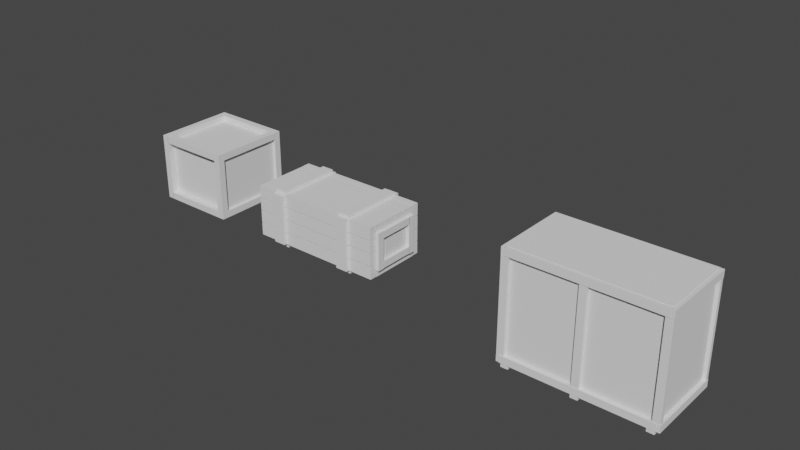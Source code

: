 # Source: Wood_crates.blend  (saved by Blender 2.80.75; exported with 4.5.12 LTS)
import bpy
from mathutils import Matrix  # noqa: F401  (used for matrix-valued properties, if any)

bpy.ops.wm.read_factory_settings(use_empty=True)
scene = bpy.context.scene
scene.name = 'Scene'

# ---- collections
col_chest_long = bpy.data.collections.new('Chest long'); scene.collection.children.link(col_chest_long)
col_chest_square = bpy.data.collections.new('Chest Square'); scene.collection.children.link(col_chest_square)
col_chest_high = bpy.data.collections.new('Chest High'); scene.collection.children.link(col_chest_high)

# ---- world
world_world = bpy.data.worlds.new('World'); scene.world = world_world
world_world.use_nodes = True; world_world.node_tree.nodes.clear()
_N = world_world.node_tree.nodes; _L = world_world.node_tree.links
n0 = _N.new('ShaderNodeOutputWorld'); n0.name = 'World Output'; n0.location = (300, 300)
n1 = _N.new('ShaderNodeBackground'); n1.name = 'Background'; n1.location = (10, 300)
n1.inputs[0].default_value = (0.05088, 0.05088, 0.05088, 1.0)
_L.new(n1.outputs[0], n0.inputs[0])
n0.is_active_output = True
world_world.color = (0.05088, 0.05088, 0.05088)
world_world.use_sun_shadow = False
world_world.sun_shadow_jitter_overblur = 0.0

# ---- meshes
me_cube_001 = bpy.data.meshes.new('Cube.001')
me_cube_001.from_pydata([(-1.0, 0.7892, 0.04975), (-1.0, 0.6092, 0.04975), (-1.0, 0.7892, 0.1498), (-1.0, 0.6092, 0.1498), (1.0, 0.7892, 0.04975), (1.0, 0.6092, 0.04975), (1.0, 0.7892, 0.1498), (1.0, 0.6092, 0.1498)], [], [(0, 1, 3, 2), (2, 3, 7, 6), (6, 7, 5, 4), (4, 5, 1, 0), (2, 6, 4, 0), (7, 3, 1, 5)])
_uv = me_cube_001.uv_layers.new(name='UVMap')
_uv.uv.foreach_set('vector', [0.1338, 0.5537, 0.1229, 0.4612, 0.1157, 0.5039, 0.1269, 0.5972, 0.1269, 0.5972, 0.1157, 0.5039, 0.9028, 0.4513, 0.8977, 0.5468, 0.8977, 0.5468, 0.9028, 0.4513, 0.8949, 0.4092, 0.89, 0.5038, 0.89, 0.5038, 0.8949, 0.4092, 0.1229, 0.4612, 0.1338, 0.5537, 0.1269, 0.5972, 0.8977, 0.5468, 0.89, 0.5038, 0.1338, 0.5537, 0.9028, 0.4513, 0.1157, 0.5039, 0.1229, 0.4612, 0.8949, 0.4092])
me_cube_001.use_remesh_preserve_volume = False
me_cube_001.use_remesh_preserve_attributes = False
me_cube_001.use_mirror_vertex_groups = False
me_cube_001.update()
me_cube_002 = bpy.data.meshes.new('Cube.002')
me_cube_002.from_pydata([(-1.0, 0.6014, 0.04975), (-1.0, 0.4214, 0.04975), (-1.0, 0.6014, 0.1498), (-1.0, 0.4214, 0.1498), (1.0, 0.6014, 0.04975), (1.0, 0.4214, 0.04975), (1.0, 0.6014, 0.1498), (1.0, 0.4214, 0.1498)], [], [(0, 1, 3, 2), (2, 3, 7, 6), (6, 7, 5, 4), (4, 5, 1, 0), (2, 6, 4, 0), (7, 3, 1, 5)])
_uv = me_cube_002.uv_layers.new(name='UVMap')
_uv.uv.foreach_set('vector', [0.1224, 0.4571, 0.1111, 0.3605, 0.1034, 0.4021, 0.1152, 0.4997, 0.1152, 0.4997, 0.1034, 0.4021, 0.9083, 0.3471, 0.903, 0.447, 0.903, 0.447, 0.9083, 0.3471, 0.9001, 0.3061, 0.8951, 0.405, 0.8951, 0.405, 0.9001, 0.3061, 0.1111, 0.3605, 0.1224, 0.4571, 0.1152, 0.4997, 0.903, 0.447, 0.8951, 0.405, 0.1224, 0.4571, 0.9083, 0.3471, 0.1034, 0.4021, 0.1111, 0.3605, 0.9001, 0.3061])
me_cube_002.use_remesh_preserve_volume = False
me_cube_002.use_remesh_preserve_attributes = False
me_cube_002.use_mirror_vertex_groups = False
me_cube_002.update()
me_cube_003 = bpy.data.meshes.new('Cube.003')
me_cube_003.from_pydata([(-1.0, 0.4135, 0.04975), (-1.0, 0.2335, 0.04975), (-1.0, 0.4135, 0.1498), (-1.0, 0.2335, 0.1498), (1.0, 0.4135, 0.04975), (1.0, 0.2335, 0.04975), (1.0, 0.4135, 0.1498), (1.0, 0.2335, 0.1498)], [], [(0, 1, 3, 2), (2, 3, 7, 6), (6, 7, 5, 4), (4, 5, 1, 0), (2, 6, 4, 0), (7, 3, 1, 5)])
_uv = me_cube_003.uv_layers.new(name='UVMap')
_uv.uv.foreach_set('vector', [0.1106, 0.3562, 0.09873, 0.2552, 0.09064, 0.2956, 0.1029, 0.3977, 0.1029, 0.3977, 0.09064, 0.2956, 0.9141, 0.2381, 0.9086, 0.3426, 0.9086, 0.3426, 0.9141, 0.2381, 0.9057, 0.1984, 0.9004, 0.3017, 0.9004, 0.3017, 0.9057, 0.1984, 0.09873, 0.2552, 0.1106, 0.3562, 0.1029, 0.3977, 0.9086, 0.3426, 0.9004, 0.3017, 0.1106, 0.3562, 0.9141, 0.2381, 0.09064, 0.2956, 0.09873, 0.2552, 0.9057, 0.1984])
me_cube_003.use_remesh_preserve_volume = False
me_cube_003.use_remesh_preserve_attributes = False
me_cube_003.use_mirror_vertex_groups = False
me_cube_003.update()
me_cube_004 = bpy.data.meshes.new('Cube.004')
me_cube_004.from_pydata([(-1.0, 0.2261, 0.04975), (-1.0, 0.04609, 0.04975), (-1.0, 0.2261, 0.1498), (-1.0, 0.04609, 0.1498), (1.0, 0.2261, 0.04975), (1.0, 0.04609, 0.04975), (1.0, 0.2261, 0.1498), (1.0, 0.04609, 0.1498)], [], [(0, 1, 3, 2), (2, 3, 7, 6), (6, 7, 5, 4), (4, 5, 1, 0), (2, 6, 4, 0), (7, 3, 1, 5)])
_uv = me_cube_004.uv_layers.new(name='UVMap')
_uv.uv.foreach_set('vector', [0.09823, 0.251, 0.08583, 0.1454, 0.07728, 0.1845, 0.09013, 0.2913, 0.09013, 0.2913, 0.07728, 0.1845, 0.9202, 0.1241, 0.9144, 0.2337, 0.9144, 0.2337, 0.9202, 0.1241, 0.9114, 0.08586, 0.9059, 0.194, 0.9059, 0.194, 0.9114, 0.08586, 0.08583, 0.1454, 0.09823, 0.251, 0.09013, 0.2913, 0.9144, 0.2337, 0.9059, 0.194, 0.09823, 0.251, 0.9202, 0.1241, 0.07728, 0.1845, 0.08583, 0.1454, 0.9114, 0.08586])
me_cube_004.use_remesh_preserve_volume = False
me_cube_004.use_remesh_preserve_attributes = False
me_cube_004.use_mirror_vertex_groups = False
me_cube_004.update()
me_cube_005 = bpy.data.meshes.new('Cube.005')
me_cube_005.from_pydata([(-1.0, 0.03555, 0.8088), (-1.0, 0.03555, 0.6288), (-1.0, -0.06445, 0.8088), (-1.0, -0.06445, 0.6288), (1.0, 0.03555, 0.8088), (1.0, 0.03555, 0.6288), (1.0, -0.06445, 0.8088), (1.0, -0.06445, 0.6288)], [], [(0, 1, 3, 2), (2, 3, 7, 6), (6, 7, 5, 4), (4, 5, 1, 0), (2, 6, 4, 0), (7, 3, 1, 5)])
_uv = me_cube_005.uv_layers.new(name='UVMap')
_uv.uv.foreach_set('vector', [0.009603, 0.4822, 0.02991, 0.3899, 0.021, 0.3243, 0.0, 0.4151, 0.0, 0.4151, 0.021, 0.3243, 0.973, 0.2581, 0.9945, 0.3472, 0.9945, 0.3472, 0.973, 0.2581, 0.9686, 0.3256, 0.9895, 0.4164, 0.9895, 0.4164, 0.9686, 0.3256, 0.02991, 0.3899, 0.009603, 0.4822, 0.0, 0.4151, 0.9945, 0.3472, 0.9895, 0.4164, 0.009603, 0.4822, 0.973, 0.2581, 0.021, 0.3243, 0.02991, 0.3899, 0.9686, 0.3256])
me_cube_005.use_remesh_preserve_volume = False
me_cube_005.use_remesh_preserve_attributes = False
me_cube_005.use_mirror_vertex_groups = False
me_cube_005.update()
me_cube_006 = bpy.data.meshes.new('Cube.006')
me_cube_006.from_pydata([(-1.0, 0.03555, 0.6175), (-1.0, 0.03555, 0.4375), (-1.0, -0.06445, 0.6175), (-1.0, -0.06445, 0.4375), (1.0, 0.03555, 0.6175), (1.0, 0.03555, 0.4375), (1.0, -0.06445, 0.6175), (1.0, -0.06445, 0.4375)], [], [(0, 1, 3, 2), (2, 3, 7, 6), (6, 7, 5, 4), (4, 5, 1, 0), (2, 6, 4, 0), (7, 3, 1, 5)])
_uv = me_cube_006.uv_layers.new(name='UVMap')
_uv.uv.foreach_set('vector', [0.03113, 0.3844, 0.04971, 0.2999, 0.04145, 0.2359, 0.02226, 0.3188, 0.02226, 0.3188, 0.04145, 0.2359, 0.9521, 0.1714, 0.9717, 0.2527, 0.9717, 0.2527, 0.9521, 0.1714, 0.9482, 0.2371, 0.9673, 0.3201, 0.9673, 0.3201, 0.9482, 0.2371, 0.04971, 0.2999, 0.03113, 0.3844, 0.02226, 0.3188, 0.9717, 0.2527, 0.9673, 0.3201, 0.03113, 0.3844, 0.9521, 0.1714, 0.04145, 0.2359, 0.04971, 0.2999, 0.9482, 0.2371])
me_cube_006.use_remesh_preserve_volume = False
me_cube_006.use_remesh_preserve_attributes = False
me_cube_006.use_mirror_vertex_groups = False
me_cube_006.update()
me_cube_007 = bpy.data.meshes.new('Cube.007')
me_cube_007.from_pydata([(-1.0, 0.03555, 0.4262), (-1.0, 0.03555, 0.2462), (-1.0, -0.06445, 0.4262), (-1.0, -0.06445, 0.2462), (1.0, 0.03555, 0.4262), (1.0, 0.03555, 0.2462), (1.0, -0.06445, 0.4262), (1.0, -0.06445, 0.2462)], [], [(0, 1, 3, 2), (2, 3, 7, 6), (6, 7, 5, 4), (4, 5, 1, 0), (2, 6, 4, 0), (7, 3, 1, 5)])
_uv = me_cube_007.uv_layers.new(name='UVMap')
_uv.uv.foreach_set('vector', [0.05082, 0.2948, 0.06789, 0.2172, 0.06021, 0.1548, 0.04261, 0.2309, 0.04261, 0.2309, 0.06021, 0.1548, 0.933, 0.09195, 0.951, 0.1665, 0.951, 0.1665, 0.933, 0.09195, 0.9294, 0.156, 0.947, 0.2321, 0.947, 0.2321, 0.9294, 0.156, 0.06789, 0.2172, 0.05082, 0.2948, 0.04261, 0.2309, 0.951, 0.1665, 0.947, 0.2321, 0.05082, 0.2948, 0.933, 0.09195, 0.06021, 0.1548, 0.06789, 0.2172, 0.9294, 0.156])
me_cube_007.use_remesh_preserve_volume = False
me_cube_007.use_remesh_preserve_attributes = False
me_cube_007.use_mirror_vertex_groups = False
me_cube_007.update()
me_cube_008 = bpy.data.meshes.new('Cube.008')
me_cube_008.from_pydata([(-1.0, 0.03555, 0.2356), (-1.0, 0.03555, 0.05563), (-1.0, -0.06445, 0.2356), (-1.0, -0.06445, 0.05563), (1.0, 0.03555, 0.2356), (1.0, 0.03555, 0.05563), (1.0, -0.06445, 0.2356), (1.0, -0.06445, 0.05563)], [], [(0, 1, 3, 2), (2, 3, 7, 6), (6, 7, 5, 4), (4, 5, 1, 0), (2, 6, 4, 0), (7, 3, 1, 5)])
_uv = me_cube_008.uv_layers.new(name='UVMap')
_uv.uv.foreach_set('vector', [0.06886, 0.2128, 0.08459, 0.1413, 0.07742, 0.0804, 0.06121, 0.1505, 0.06121, 0.1505, 0.07742, 0.0804, 0.9155, 0.01916, 0.932, 0.08774, 0.932, 0.08774, 0.9155, 0.01916, 0.9123, 0.08158, 0.9284, 0.1517, 0.9284, 0.1517, 0.9123, 0.08158, 0.08459, 0.1413, 0.06886, 0.2128, 0.06121, 0.1505, 0.932, 0.08774, 0.9284, 0.1517, 0.06886, 0.2128, 0.9155, 0.01916, 0.07742, 0.0804, 0.08459, 0.1413, 0.9123, 0.08158])
me_cube_008.use_remesh_preserve_volume = False
me_cube_008.use_remesh_preserve_attributes = False
me_cube_008.use_mirror_vertex_groups = False
me_cube_008.update()
me_cube_009 = bpy.data.meshes.new('Cube.009')
me_cube_009.from_pydata([(-1.0, 0.7892, 0.7059), (-1.0, 0.6092, 0.7059), (-1.0, 0.7892, 0.8059), (-1.0, 0.6092, 0.8059), (1.0, 0.7892, 0.7059), (1.0, 0.6092, 0.7059), (1.0, 0.7892, 0.8059), (1.0, 0.6092, 0.8059)], [], [(0, 1, 3, 2), (2, 3, 7, 6), (6, 7, 5, 4), (4, 5, 1, 0), (2, 6, 4, 0), (7, 3, 1, 5)])
_uv = me_cube_009.uv_layers.new(name='UVMap')
_uv.uv.foreach_set('vector', [0.08314, 0.8732, 0.06951, 0.775, 0.05999, 0.8309, 0.07414, 0.9299, 0.07414, 0.9299, 0.05999, 0.8309, 0.9634, 0.7749, 0.9561, 0.8766, 0.9561, 0.8766, 0.9634, 0.7749, 0.953, 0.7195, 0.9461, 0.8203, 0.9461, 0.8203, 0.953, 0.7195, 0.06951, 0.775, 0.08314, 0.8732, 0.07414, 0.9299, 0.9561, 0.8766, 0.9461, 0.8203, 0.08314, 0.8732, 0.9634, 0.7749, 0.05999, 0.8309, 0.06951, 0.775, 0.953, 0.7195])
me_cube_009.use_remesh_preserve_volume = False
me_cube_009.use_remesh_preserve_attributes = False
me_cube_009.use_mirror_vertex_groups = False
me_cube_009.update()
me_cube_010 = bpy.data.meshes.new('Cube.010')
me_cube_010.from_pydata([(-1.0, 0.6014, 0.7059), (-1.0, 0.4214, 0.7059), (-1.0, 0.6014, 0.8059), (-1.0, 0.4214, 0.8059), (1.0, 0.6014, 0.7059), (1.0, 0.4214, 0.7059), (1.0, 0.6014, 0.8059), (1.0, 0.4214, 0.8059)], [], [(0, 1, 3, 2), (2, 3, 7, 6), (6, 7, 5, 4), (4, 5, 1, 0), (2, 6, 4, 0), (7, 3, 1, 5)])
_uv = me_cube_010.uv_layers.new(name='UVMap')
_uv.uv.foreach_set('vector', [0.0689, 0.7706, 0.05459, 0.6674, 0.04448, 0.7223, 0.05936, 0.8265, 0.05936, 0.8265, 0.04448, 0.7223, 0.9713, 0.6633, 0.9637, 0.7703, 0.9637, 0.7703, 0.9713, 0.6633, 0.9605, 0.609, 0.9533, 0.715, 0.9533, 0.715, 0.9605, 0.609, 0.05459, 0.6674, 0.0689, 0.7706, 0.05936, 0.8265, 0.9637, 0.7703, 0.9533, 0.715, 0.0689, 0.7706, 0.9713, 0.6633, 0.04448, 0.7223, 0.05459, 0.6674, 0.9605, 0.609])
me_cube_010.use_remesh_preserve_volume = False
me_cube_010.use_remesh_preserve_attributes = False
me_cube_010.use_mirror_vertex_groups = False
me_cube_010.update()
me_cube_011 = bpy.data.meshes.new('Cube.011')
me_cube_011.from_pydata([(-1.0, 0.4135, 0.7059), (-1.0, 0.2335, 0.7059), (-1.0, 0.4135, 0.8059), (-1.0, 0.2335, 0.8059), (1.0, 0.4135, 0.7059), (1.0, 0.2335, 0.7059), (1.0, 0.4135, 0.8059), (1.0, 0.2335, 0.8059)], [], [(0, 1, 3, 2), (2, 3, 7, 6), (6, 7, 5, 4), (4, 5, 1, 0), (2, 6, 4, 0), (7, 3, 1, 5)])
_uv = me_cube_011.uv_layers.new(name='UVMap')
_uv.uv.foreach_set('vector', [0.05394, 0.6628, 0.03888, 0.5542, 0.02814, 0.6079, 0.04381, 0.7176, 0.04381, 0.7176, 0.02814, 0.6079, 0.9798, 0.5457, 0.9717, 0.6585, 0.9717, 0.6585, 0.9798, 0.5457, 0.9685, 0.4927, 0.9609, 0.6043, 0.9609, 0.6043, 0.9685, 0.4927, 0.03888, 0.5542, 0.05394, 0.6628, 0.04381, 0.7176, 0.9717, 0.6585, 0.9609, 0.6043, 0.05394, 0.6628, 0.9798, 0.5457, 0.02814, 0.6079, 0.03888, 0.5542, 0.9685, 0.4927])
me_cube_011.use_remesh_preserve_volume = False
me_cube_011.use_remesh_preserve_attributes = False
me_cube_011.use_mirror_vertex_groups = False
me_cube_011.update()
me_cube_012 = bpy.data.meshes.new('Cube.012')
me_cube_012.from_pydata([(-1.0, 0.2261, 0.7059), (-1.0, 0.04609, 0.7059), (-1.0, 0.2261, 0.8059), (-1.0, 0.04609, 0.8059), (1.0, 0.2261, 0.7059), (1.0, 0.04609, 0.7059), (1.0, 0.2261, 0.8059), (1.0, 0.04609, 0.8059)], [], [(0, 1, 3, 2), (2, 3, 7, 6), (6, 7, 5, 4), (4, 5, 1, 0), (2, 6, 4, 0), (7, 3, 1, 5)])
_uv = me_cube_012.uv_layers.new(name='UVMap')
_uv.uv.foreach_set('vector', [0.03825, 0.5496, 0.02239, 0.4353, 0.01095, 0.4876, 0.02748, 0.6033, 0.02748, 0.6033, 0.01095, 0.4876, 0.9886, 0.4219, 0.9801, 0.541, 0.9801, 0.541, 0.9886, 0.4219, 0.9768, 0.3705, 0.9688, 0.4881, 0.9688, 0.4881, 0.9768, 0.3705, 0.02239, 0.4353, 0.03825, 0.5496, 0.02748, 0.6033, 0.9801, 0.541, 0.9688, 0.4881, 0.03825, 0.5496, 0.9886, 0.4219, 0.01095, 0.4876, 0.02239, 0.4353, 0.9768, 0.3705])
me_cube_012.use_remesh_preserve_volume = False
me_cube_012.use_remesh_preserve_attributes = False
me_cube_012.use_mirror_vertex_groups = False
me_cube_012.update()
me_cube_013 = bpy.data.meshes.new('Cube.013')
me_cube_013.from_pydata([(-1.0, 0.8928, 0.8088), (-1.0, 0.8928, 0.6288), (-1.0, 0.7928, 0.8088), (-1.0, 0.7928, 0.6288), (1.0, 0.8928, 0.8088), (1.0, 0.8928, 0.6288), (1.0, 0.7928, 0.8088), (1.0, 0.7928, 0.6288)], [], [(0, 1, 3, 2), (2, 3, 7, 6), (6, 7, 5, 4), (4, 5, 1, 0), (2, 6, 4, 0), (7, 3, 1, 5)])
_uv = me_cube_013.uv_layers.new(name='UVMap')
_uv.uv.foreach_set('vector', [0.08172, 0.9866, 0.09716, 0.8853, 0.09006, 0.833, 0.07414, 0.9336, 0.07414, 0.9336, 0.09006, 0.833, 0.9386, 0.7805, 0.9562, 0.8803, 0.9562, 0.8803, 0.9386, 0.7805, 0.935, 0.8341, 0.9523, 0.9346, 0.9523, 0.9346, 0.935, 0.8341, 0.09716, 0.8853, 0.08172, 0.9866, 0.07414, 0.9336, 0.9562, 0.8803, 0.9523, 0.9346, 0.08172, 0.9866, 0.9386, 0.7805, 0.09006, 0.833, 0.09716, 0.8853, 0.935, 0.8341])
me_cube_013.use_remesh_preserve_volume = False
me_cube_013.use_remesh_preserve_attributes = False
me_cube_013.use_mirror_vertex_groups = False
me_cube_013.update()
me_cube_014 = bpy.data.meshes.new('Cube.014')
me_cube_014.from_pydata([(-1.0, 0.8928, 0.6175), (-1.0, 0.8928, 0.4375), (-1.0, 0.7928, 0.6175), (-1.0, 0.7928, 0.4375), (1.0, 0.8928, 0.6175), (1.0, 0.8928, 0.4375), (1.0, 0.7928, 0.6175), (1.0, 0.7928, 0.4375)], [], [(0, 1, 3, 2), (2, 3, 7, 6), (6, 7, 5, 4), (4, 5, 1, 0), (2, 6, 4, 0), (7, 3, 1, 5)])
_uv = me_cube_014.uv_layers.new(name='UVMap')
_uv.uv.foreach_set('vector', [0.09809, 0.8792, 0.1124, 0.7856, 0.1057, 0.7342, 0.09102, 0.827, 0.09102, 0.827, 0.1057, 0.7342, 0.9212, 0.6825, 0.9375, 0.7745, 0.9375, 0.7745, 0.9212, 0.6825, 0.918, 0.7352, 0.934, 0.828, 0.934, 0.828, 0.918, 0.7352, 0.1124, 0.7856, 0.09809, 0.8792, 0.09102, 0.827, 0.9375, 0.7745, 0.934, 0.828, 0.09809, 0.8792, 0.9212, 0.6825, 0.1057, 0.7342, 0.1124, 0.7856, 0.918, 0.7352])
me_cube_014.use_remesh_preserve_volume = False
me_cube_014.use_remesh_preserve_attributes = False
me_cube_014.use_mirror_vertex_groups = False
me_cube_014.update()
me_cube_015 = bpy.data.meshes.new('Cube.015')
me_cube_015.from_pydata([(-1.0, 0.8928, 0.4262), (-1.0, 0.8928, 0.2462), (-1.0, 0.7928, 0.4262), (-1.0, 0.7928, 0.2462), (1.0, 0.8928, 0.4262), (1.0, 0.8928, 0.2462), (1.0, 0.7928, 0.4262), (1.0, 0.7928, 0.2462)], [], [(0, 1, 3, 2), (2, 3, 7, 6), (6, 7, 5, 4), (4, 5, 1, 0), (2, 6, 4, 0), (7, 3, 1, 5)])
_uv = me_cube_015.uv_layers.new(name='UVMap')
_uv.uv.foreach_set('vector', [0.1132, 0.78, 0.1264, 0.6933, 0.1202, 0.6427, 0.1066, 0.7286, 0.1066, 0.7286, 0.1202, 0.6427, 0.9052, 0.5919, 0.9203, 0.6769, 0.9203, 0.6769, 0.9052, 0.5919, 0.9023, 0.6437, 0.9171, 0.7296, 0.9171, 0.7296, 0.9023, 0.6437, 0.1264, 0.6933, 0.1132, 0.78, 0.1066, 0.7286, 0.9203, 0.6769, 0.9171, 0.7296, 0.1132, 0.78, 0.9052, 0.5919, 0.1202, 0.6427, 0.1264, 0.6933, 0.9023, 0.6437])
me_cube_015.use_remesh_preserve_volume = False
me_cube_015.use_remesh_preserve_attributes = False
me_cube_015.use_mirror_vertex_groups = False
me_cube_015.update()
me_cube_016 = bpy.data.meshes.new('Cube.016')
me_cube_016.from_pydata([(-1.0, 0.8928, 0.2356), (-1.0, 0.8928, 0.05563), (-1.0, 0.7928, 0.2356), (-1.0, 0.7928, 0.05563), (1.0, 0.8928, 0.2356), (1.0, 0.8928, 0.05563), (1.0, 0.7928, 0.2356), (1.0, 0.7928, 0.05563)], [], [(0, 1, 3, 2), (2, 3, 7, 6), (6, 7, 5, 4), (4, 5, 1, 0), (2, 6, 4, 0), (7, 3, 1, 5)])
_uv = me_cube_016.uv_layers.new(name='UVMap')
_uv.uv.foreach_set('vector', [0.1272, 0.6884, 0.1395, 0.6078, 0.1336, 0.558, 0.121, 0.6378, 0.121, 0.6378, 0.1336, 0.558, 0.8904, 0.5081, 0.9043, 0.587, 0.9043, 0.587, 0.8904, 0.5081, 0.8878, 0.559, 0.9015, 0.6388, 0.9015, 0.6388, 0.8878, 0.559, 0.1395, 0.6078, 0.1272, 0.6884, 0.121, 0.6378, 0.9043, 0.587, 0.9015, 0.6388, 0.1272, 0.6884, 0.8904, 0.5081, 0.1336, 0.558, 0.1395, 0.6078, 0.8878, 0.559])
me_cube_016.use_remesh_preserve_volume = False
me_cube_016.use_remesh_preserve_attributes = False
me_cube_016.use_mirror_vertex_groups = False
me_cube_016.update()
me_cube_017 = bpy.data.meshes.new('Cube.017')
me_cube_017.from_pydata([(0.902, 0.0424, 0.1571), (0.902, 0.2224, 0.1571), (1.002, 0.0424, 0.1571), (1.002, 0.2224, 0.1571), (0.902, 0.0424, 0.7071), (0.902, 0.2224, 0.7071), (1.002, 0.0424, 0.7071), (1.002, 0.2224, 0.7071)], [], [(0, 1, 3, 2), (2, 3, 7, 6), (6, 7, 5, 4), (4, 5, 1, 0), (2, 6, 4, 0), (7, 3, 1, 5)])
_uv = me_cube_017.uv_layers.new(name='UVMap')
_uv.uv.foreach_set('vector', [0.8791, 0.1277, 0.8742, 0.2373, 0.916, 0.2344, 0.9219, 0.1247, 0.9219, 0.1247, 0.916, 0.2344, 0.97, 0.4863, 0.9781, 0.3686, 0.9781, 0.3686, 0.97, 0.4863, 0.9229, 0.4894, 0.9297, 0.3719, 0.9297, 0.3719, 0.9229, 0.4894, 0.8742, 0.2373, 0.8791, 0.1277, 0.9219, 0.1247, 0.9781, 0.3686, 0.9297, 0.3719, 0.8791, 0.1277, 0.97, 0.4863, 0.916, 0.2344, 0.8742, 0.2373, 0.9229, 0.4894])
me_cube_017.use_remesh_preserve_volume = False
me_cube_017.use_remesh_preserve_attributes = False
me_cube_017.use_mirror_vertex_groups = False
me_cube_017.update()
me_cube_018 = bpy.data.meshes.new('Cube.018')
me_cube_018.from_pydata([(0.902, 0.2338, 0.1571), (0.902, 0.4138, 0.1571), (1.002, 0.2338, 0.1571), (1.002, 0.4138, 0.1571), (0.902, 0.2338, 0.7071), (0.902, 0.4138, 0.7071), (1.002, 0.2338, 0.7071), (1.002, 0.4138, 0.7071)], [], [(0, 1, 3, 2), (2, 3, 7, 6), (6, 7, 5, 4), (4, 5, 1, 0), (2, 6, 4, 0), (7, 3, 1, 5)])
_uv = me_cube_018.uv_layers.new(name='UVMap')
_uv.uv.foreach_set('vector', [0.8739, 0.2441, 0.8692, 0.3486, 0.91, 0.3459, 0.9156, 0.2412, 0.9156, 0.2412, 0.91, 0.3459, 0.9619, 0.6051, 0.9695, 0.4935, 0.9695, 0.4935, 0.9619, 0.6051, 0.916, 0.608, 0.9224, 0.4967, 0.9224, 0.4967, 0.916, 0.608, 0.8692, 0.3486, 0.8739, 0.2441, 0.9156, 0.2412, 0.9695, 0.4935, 0.9224, 0.4967, 0.8739, 0.2441, 0.9619, 0.6051, 0.91, 0.3459, 0.8692, 0.3486, 0.916, 0.608])
me_cube_018.use_remesh_preserve_volume = False
me_cube_018.use_remesh_preserve_attributes = False
me_cube_018.use_mirror_vertex_groups = False
me_cube_018.update()
me_cube_019 = bpy.data.meshes.new('Cube.019')
me_cube_019.from_pydata([(0.902, 0.4185, 0.1571), (0.902, 0.5985, 0.1571), (1.002, 0.4185, 0.1571), (1.002, 0.5985, 0.1571), (0.902, 0.4185, 0.7071), (0.902, 0.5985, 0.7071), (1.002, 0.4185, 0.7071), (1.002, 0.5985, 0.7071)], [], [(0, 1, 3, 2), (2, 3, 7, 6), (6, 7, 5, 4), (4, 5, 1, 0), (2, 6, 4, 0), (7, 3, 1, 5)])
_uv = me_cube_019.uv_layers.new(name='UVMap')
_uv.uv.foreach_set('vector', [0.8691, 0.3513, 0.8646, 0.4512, 0.9045, 0.4486, 0.9098, 0.3485, 0.9098, 0.3485, 0.9045, 0.4486, 0.9544, 0.7139, 0.9617, 0.6079, 0.9617, 0.6079, 0.9544, 0.7139, 0.9096, 0.7168, 0.9158, 0.6109, 0.9158, 0.6109, 0.9096, 0.7168, 0.8646, 0.4512, 0.8691, 0.3513, 0.9098, 0.3485, 0.9617, 0.6079, 0.9158, 0.6109, 0.8691, 0.3513, 0.9544, 0.7139, 0.9045, 0.4486, 0.8646, 0.4512, 0.9096, 0.7168])
me_cube_019.use_remesh_preserve_volume = False
me_cube_019.use_remesh_preserve_attributes = False
me_cube_019.use_mirror_vertex_groups = False
me_cube_019.update()
me_cube_020 = bpy.data.meshes.new('Cube.020')
me_cube_020.from_pydata([(0.902, 0.6091, 0.1571), (0.902, 0.7891, 0.1571), (1.002, 0.6091, 0.1571), (1.002, 0.7891, 0.1571), (0.902, 0.6091, 0.7071), (0.902, 0.7891, 0.7071), (1.002, 0.6091, 0.7071), (1.002, 0.7891, 0.7071)], [], [(0, 1, 3, 2), (2, 3, 7, 6), (6, 7, 5, 4), (4, 5, 1, 0), (2, 6, 4, 0), (7, 3, 1, 5)])
_uv = me_cube_020.uv_layers.new(name='UVMap')
_uv.uv.foreach_set('vector', [0.8643, 0.457, 0.86, 0.5525, 0.899, 0.55, 0.9041, 0.4543, 0.9041, 0.4543, 0.899, 0.55, 0.9471, 0.8208, 0.954, 0.72, 0.954, 0.72, 0.9471, 0.8208, 0.9034, 0.8235, 0.9093, 0.7229, 0.9093, 0.7229, 0.9034, 0.8235, 0.86, 0.5525, 0.8643, 0.457, 0.9041, 0.4543, 0.954, 0.72, 0.9093, 0.7229, 0.8643, 0.457, 0.9471, 0.8208, 0.899, 0.55, 0.86, 0.5525, 0.9034, 0.8235])
me_cube_020.use_remesh_preserve_volume = False
me_cube_020.use_remesh_preserve_attributes = False
me_cube_020.use_mirror_vertex_groups = False
me_cube_020.update()
me_cube_021 = bpy.data.meshes.new('Cube.021')
me_cube_021.from_pydata([(-1.001, 0.0424, 0.1571), (-1.001, 0.2224, 0.1571), (-0.9007, 0.0424, 0.1571), (-0.9007, 0.2224, 0.1571), (-1.001, 0.0424, 0.7071), (-1.001, 0.2224, 0.7071), (-0.9007, 0.0424, 0.7071), (-0.9007, 0.2224, 0.7071)], [], [(0, 1, 3, 2), (2, 3, 7, 6), (6, 7, 5, 4), (4, 5, 1, 0), (2, 6, 4, 0), (7, 3, 1, 5)])
_uv = me_cube_021.uv_layers.new(name='UVMap')
_uv.uv.foreach_set('vector', [0.07607, 0.1852, 0.08897, 0.2922, 0.1298, 0.2894, 0.1178, 0.1822, 0.1178, 0.1822, 0.1298, 0.2894, 0.08344, 0.545, 0.06871, 0.4303, 0.06871, 0.4303, 0.08344, 0.545, 0.03748, 0.548, 0.02158, 0.4335, 0.02158, 0.4335, 0.03748, 0.548, 0.08897, 0.2922, 0.07607, 0.1852, 0.1178, 0.1822, 0.06871, 0.4303, 0.02158, 0.4335, 0.07607, 0.1852, 0.08344, 0.545, 0.1298, 0.2894, 0.08897, 0.2922, 0.03748, 0.548])
me_cube_021.use_remesh_preserve_volume = False
me_cube_021.use_remesh_preserve_attributes = False
me_cube_021.use_mirror_vertex_groups = False
me_cube_021.update()
me_cube_022 = bpy.data.meshes.new('Cube.022')
me_cube_022.from_pydata([(-1.001, 0.2338, 0.1571), (-1.001, 0.4138, 0.1571), (-0.9007, 0.2338, 0.1571), (-0.9007, 0.4138, 0.1571), (-1.001, 0.2338, 0.7071), (-1.001, 0.4138, 0.7071), (-0.9007, 0.2338, 0.7071), (-0.9007, 0.4138, 0.7071)], [], [(0, 1, 3, 2), (2, 3, 7, 6), (6, 7, 5, 4), (4, 5, 1, 0), (2, 6, 4, 0), (7, 3, 1, 5)])
_uv = me_cube_022.uv_layers.new(name='UVMap')
_uv.uv.foreach_set('vector', [0.08977, 0.2989, 0.1021, 0.401, 0.142, 0.3983, 0.1305, 0.296, 0.1305, 0.296, 0.142, 0.3983, 0.09832, 0.6608, 0.08435, 0.5521, 0.08435, 0.5521, 0.09832, 0.6608, 0.05353, 0.6636, 0.03846, 0.5551, 0.03846, 0.5551, 0.05353, 0.6636, 0.1021, 0.401, 0.08977, 0.2989, 0.1305, 0.296, 0.08435, 0.5521, 0.03846, 0.5551, 0.08977, 0.2989, 0.09832, 0.6608, 0.142, 0.3983, 0.1021, 0.401, 0.05353, 0.6636])
me_cube_022.use_remesh_preserve_volume = False
me_cube_022.use_remesh_preserve_attributes = False
me_cube_022.use_mirror_vertex_groups = False
me_cube_022.update()
me_cube_023 = bpy.data.meshes.new('Cube.023')
me_cube_023.from_pydata([(-1.001, 0.4185, 0.1571), (-1.001, 0.5985, 0.1571), (-0.9007, 0.4185, 0.1571), (-0.9007, 0.5985, 0.1571), (-1.001, 0.4185, 0.7071), (-1.001, 0.5985, 0.7071), (-0.9007, 0.4185, 0.7071), (-0.9007, 0.5985, 0.7071)], [], [(0, 1, 3, 2), (2, 3, 7, 6), (6, 7, 5, 4), (4, 5, 1, 0), (2, 6, 4, 0), (7, 3, 1, 5)])
_uv = me_cube_023.uv_layers.new(name='UVMap')
_uv.uv.foreach_set('vector', [0.1024, 0.4036, 0.1142, 0.5014, 0.1532, 0.4988, 0.1423, 0.4009, 0.1423, 0.4009, 0.1532, 0.4988, 0.112, 0.7669, 0.09867, 0.6635, 0.09867, 0.6635, 0.112, 0.7669, 0.06826, 0.7697, 0.05392, 0.6664, 0.05392, 0.6664, 0.06826, 0.7697, 0.1142, 0.5014, 0.1024, 0.4036, 0.1423, 0.4009, 0.09867, 0.6635, 0.05392, 0.6664, 0.1024, 0.4036, 0.112, 0.7669, 0.1532, 0.4988, 0.1142, 0.5014, 0.06826, 0.7697])
me_cube_023.use_remesh_preserve_volume = False
me_cube_023.use_remesh_preserve_attributes = False
me_cube_023.use_mirror_vertex_groups = False
me_cube_023.update()
me_cube_024 = bpy.data.meshes.new('Cube.024')
me_cube_024.from_pydata([(-1.001, 0.6091, 0.1571), (-1.001, 0.7891, 0.1571), (-0.9007, 0.6091, 0.1571), (-0.9007, 0.7891, 0.1571), (-1.001, 0.6091, 0.7071), (-1.001, 0.7891, 0.7071), (-0.9007, 0.6091, 0.7071), (-0.9007, 0.7891, 0.7071)], [], [(0, 1, 3, 2), (2, 3, 7, 6), (6, 7, 5, 4), (4, 5, 1, 0), (2, 6, 4, 0), (7, 3, 1, 5)])
_uv = me_cube_024.uv_layers.new(name='UVMap')
_uv.uv.foreach_set('vector', [0.1148, 0.507, 0.1261, 0.6005, 0.1643, 0.598, 0.1538, 0.5044, 0.1538, 0.5044, 0.1643, 0.598, 0.1254, 0.8712, 0.1127, 0.7729, 0.1127, 0.7729, 0.1254, 0.8712, 0.08272, 0.8738, 0.06908, 0.7756, 0.06908, 0.7756, 0.08272, 0.8738, 0.1261, 0.6005, 0.1148, 0.507, 0.1538, 0.5044, 0.1127, 0.7729, 0.06908, 0.7756, 0.1148, 0.507, 0.1254, 0.8712, 0.1643, 0.598, 0.1261, 0.6005, 0.08272, 0.8738])
me_cube_024.use_remesh_preserve_volume = False
me_cube_024.use_remesh_preserve_attributes = False
me_cube_024.use_mirror_vertex_groups = False
me_cube_024.update()
me_cube_025 = bpy.data.meshes.new('Cube.025')
me_cube_025.from_pydata([(-1.047, 0.04165, 0.1508), (-1.047, 0.1417, 0.1508), (-0.9967, 0.04165, 0.1508), (-0.9967, 0.1417, 0.1508), (-1.047, 0.04165, 0.7008), (-1.047, 0.1417, 0.7008), (-0.9967, 0.04165, 0.7008), (-0.9967, 0.1417, 0.7008)], [], [(0, 1, 3, 2), (2, 3, 7, 6), (6, 7, 5, 4), (4, 5, 1, 0), (2, 6, 4, 0), (7, 3, 1, 5)])
_uv = me_cube_025.uv_layers.new(name='UVMap')
_uv.uv.foreach_set('vector', [0.05743, 0.1836, 0.06489, 0.2436, 0.08546, 0.2421, 0.07826, 0.1821, 0.07826, 0.1821, 0.08546, 0.2421, 0.03301, 0.494, 0.02412, 0.4297, 0.02412, 0.4297, 0.03301, 0.494, 0.009823, 0.4956, 0.0006157, 0.4313, 0.0006157, 0.4313, 0.009823, 0.4956, 0.06489, 0.2436, 0.05743, 0.1836, 0.07826, 0.1821, 0.02412, 0.4297, 0.0006157, 0.4313, 0.05743, 0.1836, 0.03301, 0.494, 0.08546, 0.2421, 0.06489, 0.2436, 0.009823, 0.4956])
me_cube_025.use_remesh_preserve_volume = False
me_cube_025.use_remesh_preserve_attributes = False
me_cube_025.use_mirror_vertex_groups = False
me_cube_025.update()
me_cube_026 = bpy.data.meshes.new('Cube.026')
me_cube_026.from_pydata([(-1.047, 0.6646, 0.1576), (-1.047, 0.6646, 0.2576), (-0.9967, 0.6646, 0.1576), (-0.9967, 0.6646, 0.2576), (-1.047, 0.1446, 0.1576), (-1.047, 0.1446, 0.2576), (-0.9967, 0.1446, 0.1576), (-0.9967, 0.1446, 0.2576)], [], [(0, 1, 3, 2), (2, 3, 7, 6), (6, 7, 5, 4), (4, 5, 1, 0), (2, 6, 4, 0), (7, 3, 1, 5)])
_uv = me_cube_026.uv_layers.new(name='UVMap')
_uv.uv.foreach_set('vector', [0.1005, 0.5377, 0.09274, 0.5824, 0.1125, 0.5811, 0.1199, 0.5364, 0.1199, 0.5364, 0.1125, 0.5811, 0.07645, 0.2883, 0.0851, 0.2467, 0.0851, 0.2467, 0.07645, 0.2883, 0.05543, 0.2897, 0.06451, 0.2481, 0.06451, 0.2481, 0.05543, 0.2897, 0.09274, 0.5824, 0.1005, 0.5377, 0.1199, 0.5364, 0.0851, 0.2467, 0.06451, 0.2481, 0.1005, 0.5377, 0.07645, 0.2883, 0.1125, 0.5811, 0.09274, 0.5824, 0.05543, 0.2897])
me_cube_026.use_remesh_preserve_volume = False
me_cube_026.use_remesh_preserve_attributes = False
me_cube_026.use_mirror_vertex_groups = False
me_cube_026.update()
me_cube_027 = bpy.data.meshes.new('Cube.027')
me_cube_027.from_pydata([(-1.047, 0.6592, 0.1488), (-1.047, 0.7592, 0.1488), (-0.9967, 0.6592, 0.1488), (-0.9967, 0.7592, 0.1488), (-1.047, 0.6592, 0.6988), (-1.047, 0.7592, 0.6988), (-0.9967, 0.6592, 0.6988), (-0.9967, 0.7592, 0.6988)], [], [(0, 1, 3, 2), (2, 3, 7, 6), (6, 7, 5, 4), (4, 5, 1, 0), (2, 6, 4, 0), (7, 3, 1, 5)])
_uv = me_cube_027.uv_layers.new(name='UVMap')
_uv.uv.foreach_set('vector', [0.1009, 0.531, 0.1073, 0.5827, 0.1264, 0.5814, 0.1202, 0.5297, 0.1202, 0.5297, 0.1264, 0.5814, 0.08296, 0.8532, 0.07545, 0.7988, 0.07545, 0.7988, 0.08296, 0.8532, 0.06161, 0.8545, 0.05383, 0.8001, 0.05383, 0.8001, 0.06161, 0.8545, 0.1073, 0.5827, 0.1009, 0.531, 0.1202, 0.5297, 0.07545, 0.7988, 0.05383, 0.8001, 0.1009, 0.531, 0.08296, 0.8532, 0.1264, 0.5814, 0.1073, 0.5827, 0.06161, 0.8545])
me_cube_027.use_remesh_preserve_volume = False
me_cube_027.use_remesh_preserve_attributes = False
me_cube_027.use_mirror_vertex_groups = False
me_cube_027.update()
me_cube_028 = bpy.data.meshes.new('Cube.028')
me_cube_028.from_pydata([(-1.047, 0.6646, 0.5957), (-1.047, 0.6646, 0.6957), (-0.9967, 0.6646, 0.5957), (-0.9967, 0.6646, 0.6957), (-1.047, 0.1446, 0.5957), (-1.047, 0.1446, 0.6957), (-0.9967, 0.1446, 0.5957), (-0.9967, 0.1446, 0.6957)], [], [(0, 1, 3, 2), (2, 3, 7, 6), (6, 7, 5, 4), (4, 5, 1, 0), (2, 6, 4, 0), (7, 3, 1, 5)])
_uv = me_cube_028.uv_layers.new(name='UVMap')
_uv.uv.foreach_set('vector', [0.06389, 0.7479, 0.05455, 0.8014, 0.07614, 0.8001, 0.08503, 0.7465, 0.08503, 0.7465, 0.07614, 0.8001, 0.03381, 0.4933, 0.04429, 0.4429, 0.04429, 0.4429, 0.03381, 0.4933, 0.01067, 0.4948, 0.02167, 0.4444, 0.02167, 0.4444, 0.01067, 0.4948, 0.05455, 0.8014, 0.06389, 0.7479, 0.08503, 0.7465, 0.04429, 0.4429, 0.02167, 0.4444, 0.06389, 0.7479, 0.03381, 0.4933, 0.07614, 0.8001, 0.05455, 0.8014, 0.01067, 0.4948])
me_cube_028.use_remesh_preserve_volume = False
me_cube_028.use_remesh_preserve_attributes = False
me_cube_028.use_mirror_vertex_groups = False
me_cube_028.update()
me_cube_029 = bpy.data.meshes.new('Cube.029')
me_cube_029.from_pydata([(0.9987, 0.04165, 0.1508), (0.9987, 0.1417, 0.1508), (1.049, 0.04165, 0.1508), (1.049, 0.1417, 0.1508), (0.9987, 0.04165, 0.7008), (0.9987, 0.1417, 0.7008), (1.049, 0.04165, 0.7008), (1.049, 0.1417, 0.7008)], [], [(0, 1, 3, 2), (2, 3, 7, 6), (6, 7, 5, 4), (4, 5, 1, 0), (2, 6, 4, 0), (7, 3, 1, 5)])
_uv = me_cube_029.uv_layers.new(name='UVMap')
_uv.uv.foreach_set('vector', [0.9199, 0.1218, 0.9166, 0.1834, 0.9377, 0.1819, 0.9412, 0.1203, 0.9412, 0.1203, 0.9377, 0.1819, 0.9952, 0.4295, 1.0, 0.3634, 1.0, 0.3634, 0.9952, 0.4295, 0.9713, 0.4311, 0.9758, 0.3651, 0.9758, 0.3651, 0.9713, 0.4311, 0.9166, 0.1834, 0.9199, 0.1218, 0.9412, 0.1203, 1.0, 0.3634, 0.9758, 0.3651, 0.9199, 0.1218, 0.9952, 0.4295, 0.9377, 0.1819, 0.9166, 0.1834, 0.9713, 0.4311])
me_cube_029.use_remesh_preserve_volume = False
me_cube_029.use_remesh_preserve_attributes = False
me_cube_029.use_mirror_vertex_groups = False
me_cube_029.update()
me_cube_030 = bpy.data.meshes.new('Cube.030')
me_cube_030.from_pydata([(0.9987, 0.6646, 0.1576), (0.9987, 0.6646, 0.2576), (1.049, 0.6646, 0.1576), (1.049, 0.6646, 0.2576), (0.9987, 0.1446, 0.1576), (0.9987, 0.1446, 0.2576), (1.049, 0.1446, 0.1576), (1.049, 0.1446, 0.2576)], [], [(0, 1, 3, 2), (2, 3, 7, 6), (6, 7, 5, 4), (4, 5, 1, 0), (2, 6, 4, 0), (7, 3, 1, 5)])
_uv = me_cube_030.uv_layers.new(name='UVMap')
_uv.uv.foreach_set('vector', [0.9013, 0.4846, 0.9094, 0.5288, 0.9296, 0.5275, 0.9211, 0.4833, 0.9211, 0.4833, 0.9296, 0.5275, 0.9477, 0.2273, 0.9382, 0.1864, 0.9382, 0.1864, 0.9477, 0.2273, 0.9261, 0.2288, 0.9171, 0.1879, 0.9171, 0.1879, 0.9261, 0.2288, 0.9094, 0.5288, 0.9013, 0.4846, 0.9211, 0.4833, 0.9382, 0.1864, 0.9171, 0.1879, 0.9013, 0.4846, 0.9477, 0.2273, 0.9296, 0.5275, 0.9094, 0.5288, 0.9261, 0.2288])
me_cube_030.use_remesh_preserve_volume = False
me_cube_030.use_remesh_preserve_attributes = False
me_cube_030.use_mirror_vertex_groups = False
me_cube_030.update()
me_cube_031 = bpy.data.meshes.new('Cube.031')
me_cube_031.from_pydata([(0.9987, 0.6592, 0.1488), (0.9987, 0.7592, 0.1488), (1.049, 0.6592, 0.1488), (1.049, 0.7592, 0.1488), (0.9987, 0.6592, 0.6988), (0.9987, 0.7592, 0.6988), (1.049, 0.6592, 0.6988), (1.049, 0.7592, 0.6988)], [], [(0, 1, 3, 2), (2, 3, 7, 6), (6, 7, 5, 4), (4, 5, 1, 0), (2, 6, 4, 0), (7, 3, 1, 5)])
_uv = me_cube_031.uv_layers.new(name='UVMap')
_uv.uv.foreach_set('vector', [0.9007, 0.4779, 0.8979, 0.5308, 0.9175, 0.5295, 0.9205, 0.4766, 0.9205, 0.4766, 0.9175, 0.5295, 0.9679, 0.7986, 0.9719, 0.7428, 0.9719, 0.7428, 0.9679, 0.7986, 0.9459, 0.8, 0.9497, 0.7442, 0.9497, 0.7442, 0.9459, 0.8, 0.8979, 0.5308, 0.9007, 0.4779, 0.9205, 0.4766, 0.9719, 0.7428, 0.9497, 0.7442, 0.9007, 0.4779, 0.9679, 0.7986, 0.9175, 0.5295, 0.8979, 0.5308, 0.9459, 0.8])
me_cube_031.use_remesh_preserve_volume = False
me_cube_031.use_remesh_preserve_attributes = False
me_cube_031.use_mirror_vertex_groups = False
me_cube_031.update()
me_cube_032 = bpy.data.meshes.new('Cube.032')
me_cube_032.from_pydata([(0.9987, 0.6646, 0.5957), (0.9987, 0.6646, 0.6957), (1.049, 0.6646, 0.5957), (1.049, 0.6646, 0.6957), (0.9987, 0.1446, 0.5957), (0.9987, 0.1446, 0.6957), (1.049, 0.1446, 0.5957), (1.049, 0.1446, 0.6957)], [], [(0, 1, 3, 2), (2, 3, 7, 6), (6, 7, 5, 4), (4, 5, 1, 0), (2, 6, 4, 0), (7, 3, 1, 5)])
_uv = me_cube_032.uv_layers.new(name='UVMap')
_uv.uv.foreach_set('vector', [0.9395, 0.6925, 0.9492, 0.7456, 0.9714, 0.7442, 0.9612, 0.6911, 0.9612, 0.6911, 0.9714, 0.7442, 0.9944, 0.4289, 0.9829, 0.3793, 0.9829, 0.3793, 0.9944, 0.4289, 0.9706, 0.4305, 0.9597, 0.3809, 0.9597, 0.3809, 0.9706, 0.4305, 0.9492, 0.7456, 0.9395, 0.6925, 0.9612, 0.6911, 0.9829, 0.3793, 0.9597, 0.3809, 0.9395, 0.6925, 0.9944, 0.4289, 0.9714, 0.7442, 0.9492, 0.7456, 0.9706, 0.4305])
me_cube_032.use_remesh_preserve_volume = False
me_cube_032.use_remesh_preserve_attributes = False
me_cube_032.use_mirror_vertex_groups = False
me_cube_032.update()
me_cube_033 = bpy.data.meshes.new('Cube.033')
me_cube_033.from_pydata([(-0.5238, -0.1139, 0.06365), (-0.7038, -0.1139, 0.06365), (-0.5238, -0.06394, 0.06365), (-0.7038, -0.06394, 0.06365), (-0.5238, -0.1139, 0.7937), (-0.7038, -0.1139, 0.7937), (-0.5238, -0.06394, 0.7937), (-0.7038, -0.06394, 0.7937)], [], [(0, 1, 3, 2), (2, 3, 7, 6), (6, 7, 5, 4), (4, 5, 1, 0), (2, 6, 4, 0), (7, 3, 1, 5)])
_uv = me_cube_033.uv_layers.new(name='UVMap')
_uv.uv.foreach_set('vector', [0.2723, 0.03802, 0.1969, 0.04356, 0.1998, 0.07474, 0.2747, 0.06926, 0.2747, 0.06926, 0.1998, 0.07474, 0.1468, 0.3975, 0.2351, 0.3915, 0.2351, 0.3915, 0.1468, 0.3975, 0.143, 0.3631, 0.232, 0.357, 0.232, 0.357, 0.143, 0.3631, 0.1969, 0.04356, 0.2723, 0.03802, 0.2747, 0.06926, 0.2351, 0.3915, 0.232, 0.357, 0.2723, 0.03802, 0.1468, 0.3975, 0.1998, 0.07474, 0.1969, 0.04356, 0.143, 0.3631])
me_cube_033.use_remesh_preserve_volume = False
me_cube_033.use_remesh_preserve_attributes = False
me_cube_033.use_mirror_vertex_groups = False
me_cube_033.update()
me_cube_034 = bpy.data.meshes.new('Cube.034')
me_cube_034.from_pydata([(0.6201, -0.1139, 0.05682), (0.4401, -0.1139, 0.05682), (0.6201, -0.06394, 0.05682), (0.4401, -0.06394, 0.05682), (0.6201, -0.1139, 0.8168), (0.4401, -0.1139, 0.8168), (0.6201, -0.06394, 0.8168), (0.4401, -0.06394, 0.8168)], [], [(0, 1, 3, 2), (2, 3, 7, 6), (6, 7, 5, 4), (4, 5, 1, 0), (2, 6, 4, 0), (7, 3, 1, 5)])
_uv = me_cube_034.uv_layers.new(name='UVMap')
_uv.uv.foreach_set('vector', [0.7554, 0.0, 0.6789, 0.005618, 0.6788, 0.03721, 0.7547, 0.03166, 0.7547, 0.03166, 0.6788, 0.03721, 0.7136, 0.3709, 0.804, 0.3648, 0.804, 0.3648, 0.7136, 0.3709, 0.714, 0.3358, 0.805, 0.3296, 0.805, 0.3296, 0.714, 0.3358, 0.6789, 0.005618, 0.7554, 0.0, 0.7547, 0.03166, 0.804, 0.3648, 0.805, 0.3296, 0.7554, 0.0, 0.7136, 0.3709, 0.6788, 0.03721, 0.6789, 0.005618, 0.714, 0.3358])
me_cube_034.use_remesh_preserve_volume = False
me_cube_034.use_remesh_preserve_attributes = False
me_cube_034.use_mirror_vertex_groups = False
me_cube_034.update()
me_cube_035 = bpy.data.meshes.new('Cube.035')
me_cube_035.from_pydata([(0.6201, 0.8811, -0.002509), (0.4401, 0.8811, -0.002509), (0.6201, 0.8811, 0.04749), (0.4401, 0.8811, 0.04749), (0.6201, -0.03891, -0.002509), (0.4401, -0.03891, -0.002509), (0.6201, -0.03891, 0.04749), (0.4401, -0.03891, 0.04749)], [], [(0, 1, 3, 2), (2, 3, 7, 6), (6, 7, 5, 4), (4, 5, 1, 0), (2, 6, 4, 0), (7, 3, 1, 5)])
_uv = me_cube_035.uv_layers.new(name='UVMap')
_uv.uv.foreach_set('vector', [0.7418, 0.5378, 0.6747, 0.5422, 0.6764, 0.5634, 0.7441, 0.559, 0.7441, 0.559, 0.6764, 0.5634, 0.6784, 0.04942, 0.7539, 0.04391, 0.7539, 0.04391, 0.6784, 0.04942, 0.6765, 0.03112, 0.7513, 0.02565, 0.7513, 0.02565, 0.6765, 0.03112, 0.6747, 0.5422, 0.7418, 0.5378, 0.7441, 0.559, 0.7539, 0.04391, 0.7513, 0.02565, 0.7418, 0.5378, 0.6784, 0.04942, 0.6764, 0.5634, 0.6747, 0.5422, 0.6765, 0.03112])
me_cube_035.use_remesh_preserve_volume = False
me_cube_035.use_remesh_preserve_attributes = False
me_cube_035.use_mirror_vertex_groups = False
me_cube_035.update()
me_cube_036 = bpy.data.meshes.new('Cube.036')
me_cube_036.from_pydata([(-0.5224, 0.8811, -0.002509), (-0.7024, 0.8811, -0.002509), (-0.5224, 0.8811, 0.04749), (-0.7024, 0.8811, 0.04749), (-0.5224, -0.03891, -0.002509), (-0.7024, -0.03891, -0.002509), (-0.5224, -0.03891, 0.04749), (-0.7024, -0.03891, 0.04749)], [], [(0, 1, 3, 2), (2, 3, 7, 6), (6, 7, 5, 4), (4, 5, 1, 0), (2, 6, 4, 0), (7, 3, 1, 5)])
_uv = me_cube_036.uv_layers.new(name='UVMap')
_uv.uv.foreach_set('vector', [0.3181, 0.5657, 0.2519, 0.57, 0.2496, 0.5913, 0.3165, 0.5869, 0.3165, 0.5869, 0.2496, 0.5913, 0.2028, 0.08409, 0.2773, 0.07866, 0.2773, 0.07866, 0.2028, 0.08409, 0.2058, 0.06556, 0.2795, 0.06016, 0.2795, 0.06016, 0.2058, 0.06556, 0.2519, 0.57, 0.3181, 0.5657, 0.3165, 0.5869, 0.2773, 0.07866, 0.2795, 0.06016, 0.3181, 0.5657, 0.2028, 0.08409, 0.2496, 0.5913, 0.2519, 0.57, 0.2058, 0.06556])
me_cube_036.use_remesh_preserve_volume = False
me_cube_036.use_remesh_preserve_attributes = False
me_cube_036.use_mirror_vertex_groups = False
me_cube_036.update()
me_cube_037 = bpy.data.meshes.new('Cube.037')
me_cube_037.from_pydata([(0.6201, 0.8811, 0.805), (0.4401, 0.8811, 0.805), (0.6201, 0.8811, 0.855), (0.4401, 0.8811, 0.855), (0.6201, -0.03891, 0.805), (0.4401, -0.03891, 0.805), (0.6201, -0.03891, 0.855), (0.4401, -0.03891, 0.855)], [], [(0, 1, 3, 2), (2, 3, 7, 6), (6, 7, 5, 4), (4, 5, 1, 0), (2, 6, 4, 0), (7, 3, 1, 5)])
_uv = me_cube_037.uv_layers.new(name='UVMap')
_uv.uv.foreach_set('vector', [0.7852, 0.9361, 0.7063, 0.9408, 0.7086, 0.9702, 0.7884, 0.9654, 0.7884, 0.9654, 0.7086, 0.9702, 0.7155, 0.4085, 0.8064, 0.4024, 0.8064, 0.4024, 0.7155, 0.4085, 0.7127, 0.3821, 0.8025, 0.376, 0.8025, 0.376, 0.7127, 0.3821, 0.7063, 0.9408, 0.7852, 0.9361, 0.7884, 0.9654, 0.8064, 0.4024, 0.8025, 0.376, 0.7852, 0.9361, 0.7155, 0.4085, 0.7086, 0.9702, 0.7063, 0.9408, 0.7127, 0.3821])
me_cube_037.use_remesh_preserve_volume = False
me_cube_037.use_remesh_preserve_attributes = False
me_cube_037.use_mirror_vertex_groups = False
me_cube_037.update()
me_cube_038 = bpy.data.meshes.new('Cube.038')
me_cube_038.from_pydata([(-0.5224, 0.8811, 0.805), (-0.7024, 0.8811, 0.805), (-0.5224, 0.8811, 0.855), (-0.7024, 0.8811, 0.855), (-0.5224, -0.03891, 0.805), (-0.7024, -0.03891, 0.805), (-0.5224, -0.03891, 0.855), (-0.7024, -0.03891, 0.855)], [], [(0, 1, 3, 2), (2, 3, 7, 6), (6, 7, 5, 4), (4, 5, 1, 0), (2, 6, 4, 0), (7, 3, 1, 5)])
_uv = me_cube_038.uv_layers.new(name='UVMap')
_uv.uv.foreach_set('vector', [0.2872, 0.9659, 0.2094, 0.9706, 0.2063, 1.0, 0.2849, 0.9953, 0.2849, 0.9953, 0.2063, 1.0, 0.1441, 0.4472, 0.2335, 0.4411, 0.2335, 0.4411, 0.1441, 0.4472, 0.1484, 0.4205, 0.2367, 0.4145, 0.2367, 0.4145, 0.1484, 0.4205, 0.2094, 0.9706, 0.2872, 0.9659, 0.2849, 0.9953, 0.2335, 0.4411, 0.2367, 0.4145, 0.2872, 0.9659, 0.1441, 0.4472, 0.2063, 1.0, 0.2094, 0.9706, 0.1484, 0.4205])
me_cube_038.use_remesh_preserve_volume = False
me_cube_038.use_remesh_preserve_attributes = False
me_cube_038.use_mirror_vertex_groups = False
me_cube_038.update()
me_cube_039 = bpy.data.meshes.new('Cube.039')
me_cube_039.from_pydata([(-0.5238, 0.8953, 0.06365), (-0.7038, 0.8953, 0.06365), (-0.5238, 0.9453, 0.06365), (-0.7038, 0.9453, 0.06365), (-0.5238, 0.8953, 0.7937), (-0.7038, 0.8953, 0.7937), (-0.5238, 0.9453, 0.7937), (-0.7038, 0.9453, 0.7937)], [], [(0, 1, 3, 2), (2, 3, 7, 6), (6, 7, 5, 4), (4, 5, 1, 0), (2, 6, 4, 0), (7, 3, 1, 5)])
_uv = me_cube_039.uv_layers.new(name='UVMap')
_uv.uv.foreach_set('vector', [0.316, 0.601, 0.249, 0.6054, 0.2513, 0.6299, 0.3179, 0.6256, 0.3179, 0.6256, 0.2513, 0.6299, 0.2132, 0.9975, 0.2902, 0.9929, 0.2902, 0.9929, 0.2132, 0.9975, 0.2103, 0.9714, 0.2878, 0.9668, 0.2878, 0.9668, 0.2103, 0.9714, 0.249, 0.6054, 0.316, 0.601, 0.3179, 0.6256, 0.2902, 0.9929, 0.2878, 0.9668, 0.316, 0.601, 0.2132, 0.9975, 0.2513, 0.6299, 0.249, 0.6054, 0.2103, 0.9714])
me_cube_039.use_remesh_preserve_volume = False
me_cube_039.use_remesh_preserve_attributes = False
me_cube_039.use_mirror_vertex_groups = False
me_cube_039.update()
me_cube_040 = bpy.data.meshes.new('Cube.040')
me_cube_040.from_pydata([(0.6201, 0.8953, 0.05682), (0.4401, 0.8953, 0.05682), (0.6201, 0.9453, 0.05682), (0.4401, 0.9453, 0.05682), (0.6201, 0.8953, 0.8168), (0.4401, 0.8953, 0.8168), (0.6201, 0.9453, 0.8168), (0.4401, 0.9453, 0.8168)], [], [(0, 1, 3, 2), (2, 3, 7, 6), (6, 7, 5, 4), (4, 5, 1, 0), (2, 6, 4, 0), (7, 3, 1, 5)])
_uv = me_cube_040.uv_layers.new(name='UVMap')
_uv.uv.foreach_set('vector', [0.7444, 0.5701, 0.6767, 0.5745, 0.6766, 0.5994, 0.7439, 0.595, 0.7439, 0.595, 0.6766, 0.5994, 0.7064, 0.9818, 0.7849, 0.9771, 0.7849, 0.9771, 0.7064, 0.9818, 0.7067, 0.9553, 0.7857, 0.9506, 0.7857, 0.9506, 0.7067, 0.9553, 0.6767, 0.5745, 0.7444, 0.5701, 0.7439, 0.595, 0.7849, 0.9771, 0.7857, 0.9506, 0.7444, 0.5701, 0.7064, 0.9818, 0.6766, 0.5994, 0.6767, 0.5745, 0.7067, 0.9553])
me_cube_040.use_remesh_preserve_volume = False
me_cube_040.use_remesh_preserve_attributes = False
me_cube_040.use_mirror_vertex_groups = False
me_cube_040.update()
me_cube_042 = bpy.data.meshes.new('Cube.042')
me_cube_042.from_pydata([(-2.938, -0.05, 0.006041), (-2.938, -0.05, 0.106), (-2.938, 0.05, 0.006041), (-2.938, 0.05, 0.106), (-1.938, -0.05, 0.006041), (-1.938, -0.05, 0.106), (-1.938, 0.05, 0.006041), (-1.938, 0.05, 0.106)], [], [(0, 1, 3, 2), (2, 3, 7, 6), (6, 7, 5, 4), (4, 5, 1, 0), (2, 6, 4, 0), (7, 3, 1, 5)])
_uv = me_cube_042.uv_layers.new(name='UVMap')
_uv.uv.foreach_set('vector', [0.375, 0.0, 0.625, 0.0, 0.625, 0.25, 0.375, 0.25, 0.375, 0.25, 0.625, 0.25, 0.625, 0.5, 0.375, 0.5, 0.375, 0.5, 0.625, 0.5, 0.625, 0.75, 0.375, 0.75, 0.375, 0.75, 0.625, 0.75, 0.625, 1.0, 0.375, 1.0, 0.125, 0.5, 0.375, 0.5, 0.375, 0.75, 0.125, 0.75, 0.625, 0.5, 0.875, 0.5, 0.875, 0.75, 0.625, 0.75])
me_cube_042.use_remesh_preserve_volume = False
me_cube_042.use_remesh_preserve_attributes = False
me_cube_042.use_mirror_vertex_groups = False
me_cube_042.update()
me_cube_043 = bpy.data.meshes.new('Cube.043')
me_cube_043.from_pydata([(-2.934, 0.05094, 0.006041), (-2.934, 0.05094, 0.106), (-3.034, 0.05094, 0.006041), (-3.034, 0.05094, 0.106), (-2.934, 1.051, 0.006041), (-2.934, 1.051, 0.106), (-3.034, 1.051, 0.006041), (-3.034, 1.051, 0.106)], [], [(0, 1, 3, 2), (2, 3, 7, 6), (6, 7, 5, 4), (4, 5, 1, 0), (2, 6, 4, 0), (7, 3, 1, 5)])
_uv = me_cube_043.uv_layers.new(name='UVMap')
_uv.uv.foreach_set('vector', [0.375, 0.0, 0.625, 0.0, 0.625, 0.25, 0.375, 0.25, 0.375, 0.25, 0.625, 0.25, 0.625, 0.5, 0.375, 0.5, 0.375, 0.5, 0.625, 0.5, 0.625, 0.75, 0.375, 0.75, 0.375, 0.75, 0.625, 0.75, 0.625, 1.0, 0.375, 1.0, 0.125, 0.5, 0.375, 0.5, 0.375, 0.75, 0.125, 0.75, 0.625, 0.5, 0.875, 0.5, 0.875, 0.75, 0.625, 0.75])
me_cube_043.use_remesh_preserve_volume = False
me_cube_043.use_remesh_preserve_attributes = False
me_cube_043.use_mirror_vertex_groups = False
me_cube_043.update()
me_cube_044 = bpy.data.meshes.new('Cube.044')
me_cube_044.from_pydata([(-1.837, 0.05094, 0.006041), (-1.837, 0.05094, 0.106), (-1.937, 0.05094, 0.006041), (-1.937, 0.05094, 0.106), (-1.837, 1.051, 0.006041), (-1.837, 1.051, 0.106), (-1.937, 1.051, 0.006041), (-1.937, 1.051, 0.106)], [], [(0, 1, 3, 2), (2, 3, 7, 6), (6, 7, 5, 4), (4, 5, 1, 0), (2, 6, 4, 0), (7, 3, 1, 5)])
_uv = me_cube_044.uv_layers.new(name='UVMap')
_uv.uv.foreach_set('vector', [0.375, 0.0, 0.625, 0.0, 0.625, 0.25, 0.375, 0.25, 0.375, 0.25, 0.625, 0.25, 0.625, 0.5, 0.375, 0.5, 0.375, 0.5, 0.625, 0.5, 0.625, 0.75, 0.375, 0.75, 0.375, 0.75, 0.625, 0.75, 0.625, 1.0, 0.375, 1.0, 0.125, 0.5, 0.375, 0.5, 0.375, 0.75, 0.125, 0.75, 0.625, 0.5, 0.875, 0.5, 0.875, 0.75, 0.625, 0.75])
me_cube_044.use_remesh_preserve_volume = False
me_cube_044.use_remesh_preserve_attributes = False
me_cube_044.use_mirror_vertex_groups = False
me_cube_044.update()
me_cube_045 = bpy.data.meshes.new('Cube.045')
me_cube_045.from_pydata([(-2.938, 1.047, 0.006041), (-2.938, 1.047, 0.106), (-2.938, 1.147, 0.006041), (-2.938, 1.147, 0.106), (-1.938, 1.047, 0.006041), (-1.938, 1.047, 0.106), (-1.938, 1.147, 0.006041), (-1.938, 1.147, 0.106)], [], [(0, 1, 3, 2), (2, 3, 7, 6), (6, 7, 5, 4), (4, 5, 1, 0), (2, 6, 4, 0), (7, 3, 1, 5)])
_uv = me_cube_045.uv_layers.new(name='UVMap')
_uv.uv.foreach_set('vector', [0.375, 0.0, 0.625, 0.0, 0.625, 0.25, 0.375, 0.25, 0.375, 0.25, 0.625, 0.25, 0.625, 0.5, 0.375, 0.5, 0.375, 0.5, 0.625, 0.5, 0.625, 0.75, 0.375, 0.75, 0.375, 0.75, 0.625, 0.75, 0.625, 1.0, 0.375, 1.0, 0.125, 0.5, 0.375, 0.5, 0.375, 0.75, 0.125, 0.75, 0.625, 0.5, 0.875, 0.5, 0.875, 0.75, 0.625, 0.75])
me_cube_045.use_remesh_preserve_volume = False
me_cube_045.use_remesh_preserve_attributes = False
me_cube_045.use_mirror_vertex_groups = False
me_cube_045.update()
me_cube_046 = bpy.data.meshes.new('Cube.046')
me_cube_046.from_pydata([(-2.934, 0.05, 0.00673), (-2.934, -0.05, 0.00673), (-3.034, 0.05, 0.00673), (-3.034, -0.05, 0.00673), (-2.934, 0.05, 1.007), (-2.934, -0.05, 1.007), (-3.034, 0.05, 1.007), (-3.034, -0.05, 1.007)], [], [(0, 1, 3, 2), (2, 3, 7, 6), (6, 7, 5, 4), (4, 5, 1, 0), (2, 6, 4, 0), (7, 3, 1, 5)])
_uv = me_cube_046.uv_layers.new(name='UVMap')
_uv.uv.foreach_set('vector', [0.375, 0.0, 0.625, 0.0, 0.625, 0.25, 0.375, 0.25, 0.375, 0.25, 0.625, 0.25, 0.625, 0.5, 0.375, 0.5, 0.375, 0.5, 0.625, 0.5, 0.625, 0.75, 0.375, 0.75, 0.375, 0.75, 0.625, 0.75, 0.625, 1.0, 0.375, 1.0, 0.125, 0.5, 0.375, 0.5, 0.375, 0.75, 0.125, 0.75, 0.625, 0.5, 0.875, 0.5, 0.875, 0.75, 0.625, 0.75])
me_cube_046.use_remesh_preserve_volume = False
me_cube_046.use_remesh_preserve_attributes = False
me_cube_046.use_mirror_vertex_groups = False
me_cube_046.update()
me_cube_047 = bpy.data.meshes.new('Cube.047')
me_cube_047.from_pydata([(-1.838, 0.05, 0.00673), (-1.838, -0.05, 0.00673), (-1.938, 0.05, 0.00673), (-1.938, -0.05, 0.00673), (-1.838, 0.05, 1.007), (-1.838, -0.05, 1.007), (-1.938, 0.05, 1.007), (-1.938, -0.05, 1.007)], [], [(0, 1, 3, 2), (2, 3, 7, 6), (6, 7, 5, 4), (4, 5, 1, 0), (2, 6, 4, 0), (7, 3, 1, 5)])
_uv = me_cube_047.uv_layers.new(name='UVMap')
_uv.uv.foreach_set('vector', [0.375, 0.0, 0.625, 0.0, 0.625, 0.25, 0.375, 0.25, 0.375, 0.25, 0.625, 0.25, 0.625, 0.5, 0.375, 0.5, 0.375, 0.5, 0.625, 0.5, 0.625, 0.75, 0.375, 0.75, 0.375, 0.75, 0.625, 0.75, 0.625, 1.0, 0.375, 1.0, 0.125, 0.5, 0.375, 0.5, 0.375, 0.75, 0.125, 0.75, 0.625, 0.5, 0.875, 0.5, 0.875, 0.75, 0.625, 0.75])
me_cube_047.use_remesh_preserve_volume = False
me_cube_047.use_remesh_preserve_attributes = False
me_cube_047.use_mirror_vertex_groups = False
me_cube_047.update()
me_cube_048 = bpy.data.meshes.new('Cube.048')
me_cube_048.from_pydata([(-2.934, 1.146, 0.00673), (-2.934, 1.046, 0.00673), (-3.034, 1.146, 0.00673), (-3.034, 1.046, 0.00673), (-2.934, 1.146, 1.007), (-2.934, 1.046, 1.007), (-3.034, 1.146, 1.007), (-3.034, 1.046, 1.007)], [], [(0, 1, 3, 2), (2, 3, 7, 6), (6, 7, 5, 4), (4, 5, 1, 0), (2, 6, 4, 0), (7, 3, 1, 5)])
_uv = me_cube_048.uv_layers.new(name='UVMap')
_uv.uv.foreach_set('vector', [0.375, 0.0, 0.625, 0.0, 0.625, 0.25, 0.375, 0.25, 0.375, 0.25, 0.625, 0.25, 0.625, 0.5, 0.375, 0.5, 0.375, 0.5, 0.625, 0.5, 0.625, 0.75, 0.375, 0.75, 0.375, 0.75, 0.625, 0.75, 0.625, 1.0, 0.375, 1.0, 0.125, 0.5, 0.375, 0.5, 0.375, 0.75, 0.125, 0.75, 0.625, 0.5, 0.875, 0.5, 0.875, 0.75, 0.625, 0.75])
me_cube_048.use_remesh_preserve_volume = False
me_cube_048.use_remesh_preserve_attributes = False
me_cube_048.use_mirror_vertex_groups = False
me_cube_048.update()
me_cube_049 = bpy.data.meshes.new('Cube.049')
me_cube_049.from_pydata([(-1.838, 1.146, 0.00673), (-1.838, 1.046, 0.00673), (-1.938, 1.146, 0.00673), (-1.938, 1.046, 0.00673), (-1.838, 1.146, 1.007), (-1.838, 1.046, 1.007), (-1.938, 1.146, 1.007), (-1.938, 1.046, 1.007)], [], [(0, 1, 3, 2), (2, 3, 7, 6), (6, 7, 5, 4), (4, 5, 1, 0), (2, 6, 4, 0), (7, 3, 1, 5)])
_uv = me_cube_049.uv_layers.new(name='UVMap')
_uv.uv.foreach_set('vector', [0.375, 0.0, 0.625, 0.0, 0.625, 0.25, 0.375, 0.25, 0.375, 0.25, 0.625, 0.25, 0.625, 0.5, 0.375, 0.5, 0.375, 0.5, 0.625, 0.5, 0.625, 0.75, 0.375, 0.75, 0.375, 0.75, 0.625, 0.75, 0.625, 1.0, 0.375, 1.0, 0.125, 0.5, 0.375, 0.5, 0.375, 0.75, 0.125, 0.75, 0.625, 0.5, 0.875, 0.5, 0.875, 0.75, 0.625, 0.75])
me_cube_049.use_remesh_preserve_volume = False
me_cube_049.use_remesh_preserve_attributes = False
me_cube_049.use_mirror_vertex_groups = False
me_cube_049.update()
me_cube_050 = bpy.data.meshes.new('Cube.050')
me_cube_050.from_pydata([(-2.938, -0.05, 0.9056), (-2.938, -0.05, 1.006), (-2.938, 0.05, 0.9056), (-2.938, 0.05, 1.006), (-1.938, -0.05, 0.9056), (-1.938, -0.05, 1.006), (-1.938, 0.05, 0.9056), (-1.938, 0.05, 1.006)], [], [(0, 1, 3, 2), (2, 3, 7, 6), (6, 7, 5, 4), (4, 5, 1, 0), (2, 6, 4, 0), (7, 3, 1, 5)])
_uv = me_cube_050.uv_layers.new(name='UVMap')
_uv.uv.foreach_set('vector', [0.375, 0.0, 0.625, 0.0, 0.625, 0.25, 0.375, 0.25, 0.375, 0.25, 0.625, 0.25, 0.625, 0.5, 0.375, 0.5, 0.375, 0.5, 0.625, 0.5, 0.625, 0.75, 0.375, 0.75, 0.375, 0.75, 0.625, 0.75, 0.625, 1.0, 0.375, 1.0, 0.125, 0.5, 0.375, 0.5, 0.375, 0.75, 0.125, 0.75, 0.625, 0.5, 0.875, 0.5, 0.875, 0.75, 0.625, 0.75])
me_cube_050.use_remesh_preserve_volume = False
me_cube_050.use_remesh_preserve_attributes = False
me_cube_050.use_mirror_vertex_groups = False
me_cube_050.update()
me_cube_051 = bpy.data.meshes.new('Cube.051')
me_cube_051.from_pydata([(-2.934, 0.05094, 0.9056), (-2.934, 0.05094, 1.006), (-3.034, 0.05094, 0.9056), (-3.034, 0.05094, 1.006), (-2.934, 1.051, 0.9056), (-2.934, 1.051, 1.006), (-3.034, 1.051, 0.9056), (-3.034, 1.051, 1.006)], [], [(0, 1, 3, 2), (2, 3, 7, 6), (6, 7, 5, 4), (4, 5, 1, 0), (2, 6, 4, 0), (7, 3, 1, 5)])
_uv = me_cube_051.uv_layers.new(name='UVMap')
_uv.uv.foreach_set('vector', [0.375, 0.0, 0.625, 0.0, 0.625, 0.25, 0.375, 0.25, 0.375, 0.25, 0.625, 0.25, 0.625, 0.5, 0.375, 0.5, 0.375, 0.5, 0.625, 0.5, 0.625, 0.75, 0.375, 0.75, 0.375, 0.75, 0.625, 0.75, 0.625, 1.0, 0.375, 1.0, 0.125, 0.5, 0.375, 0.5, 0.375, 0.75, 0.125, 0.75, 0.625, 0.5, 0.875, 0.5, 0.875, 0.75, 0.625, 0.75])
me_cube_051.use_remesh_preserve_volume = False
me_cube_051.use_remesh_preserve_attributes = False
me_cube_051.use_mirror_vertex_groups = False
me_cube_051.update()
me_cube_052 = bpy.data.meshes.new('Cube.052')
me_cube_052.from_pydata([(-1.837, 0.05094, 0.9056), (-1.837, 0.05094, 1.006), (-1.937, 0.05094, 0.9056), (-1.937, 0.05094, 1.006), (-1.837, 1.051, 0.9056), (-1.837, 1.051, 1.006), (-1.937, 1.051, 0.9056), (-1.937, 1.051, 1.006)], [], [(0, 1, 3, 2), (2, 3, 7, 6), (6, 7, 5, 4), (4, 5, 1, 0), (2, 6, 4, 0), (7, 3, 1, 5)])
_uv = me_cube_052.uv_layers.new(name='UVMap')
_uv.uv.foreach_set('vector', [0.375, 0.0, 0.625, 0.0, 0.625, 0.25, 0.375, 0.25, 0.375, 0.25, 0.625, 0.25, 0.625, 0.5, 0.375, 0.5, 0.375, 0.5, 0.625, 0.5, 0.625, 0.75, 0.375, 0.75, 0.375, 0.75, 0.625, 0.75, 0.625, 1.0, 0.375, 1.0, 0.125, 0.5, 0.375, 0.5, 0.375, 0.75, 0.125, 0.75, 0.625, 0.5, 0.875, 0.5, 0.875, 0.75, 0.625, 0.75])
me_cube_052.use_remesh_preserve_volume = False
me_cube_052.use_remesh_preserve_attributes = False
me_cube_052.use_mirror_vertex_groups = False
me_cube_052.update()
me_cube_053 = bpy.data.meshes.new('Cube.053')
me_cube_053.from_pydata([(-2.938, 1.047, 0.9056), (-2.938, 1.047, 1.006), (-2.938, 1.147, 0.9056), (-2.938, 1.147, 1.006), (-1.938, 1.047, 0.9056), (-1.938, 1.047, 1.006), (-1.938, 1.147, 0.9056), (-1.938, 1.147, 1.006)], [], [(0, 1, 3, 2), (2, 3, 7, 6), (6, 7, 5, 4), (4, 5, 1, 0), (2, 6, 4, 0), (7, 3, 1, 5)])
_uv = me_cube_053.uv_layers.new(name='UVMap')
_uv.uv.foreach_set('vector', [0.375, 0.0, 0.625, 0.0, 0.625, 0.25, 0.375, 0.25, 0.375, 0.25, 0.625, 0.25, 0.625, 0.5, 0.375, 0.5, 0.375, 0.5, 0.625, 0.5, 0.625, 0.75, 0.375, 0.75, 0.375, 0.75, 0.625, 0.75, 0.625, 1.0, 0.375, 1.0, 0.125, 0.5, 0.375, 0.5, 0.375, 0.75, 0.125, 0.75, 0.625, 0.5, 0.875, 0.5, 0.875, 0.75, 0.625, 0.75])
me_cube_053.use_remesh_preserve_volume = False
me_cube_053.use_remesh_preserve_attributes = False
me_cube_053.use_mirror_vertex_groups = False
me_cube_053.update()
me_cube = bpy.data.meshes.new('Cube')
me_cube.from_pydata([(-2.935, 0.04978, 0.09196), (-2.935, 0.04978, 0.9232), (-2.935, 1.052, 0.09196), (-2.935, 1.052, 0.9232), (-1.883, 0.04978, 0.09196), (-1.883, 0.04978, 0.9232), (-1.883, 1.052, 0.09196), (-1.883, 1.052, 0.9232)], [], [(0, 1, 3, 2), (2, 3, 7, 6), (6, 7, 5, 4), (4, 5, 1, 0), (2, 6, 4, 0), (7, 3, 1, 5)])
_uv = me_cube.uv_layers.new(name='UVMap')
_uv.uv.foreach_set('vector', [0.375, 0.0, 0.625, 0.0, 0.625, 0.25, 0.375, 0.25, 0.375, 0.25, 0.625, 0.25, 0.625, 0.5, 0.375, 0.5, 0.375, 0.5, 0.625, 0.5, 0.625, 0.75, 0.375, 0.75, 0.375, 0.75, 0.625, 0.75, 0.625, 1.0, 0.375, 1.0, 0.125, 0.5, 0.375, 0.5, 0.375, 0.75, 0.125, 0.75, 0.625, 0.5, 0.875, 0.5, 0.875, 0.75, 0.625, 0.75])
me_cube.use_remesh_preserve_volume = False
me_cube.use_remesh_preserve_attributes = False
me_cube.use_mirror_vertex_groups = False
me_cube.update()
me_cube_121 = bpy.data.meshes.new('Cube.121')
me_cube_121.from_pydata([(3.37, -0.5, 0.05238), (3.37, -0.5, 1.552), (3.37, 0.5, 0.05238), (3.37, 0.5, 1.552), (5.37, -0.5, 0.05238), (5.37, -0.5, 1.552), (5.37, 0.5, 0.05238), (5.37, 0.5, 1.552)], [], [(0, 1, 3, 2), (2, 3, 7, 6), (6, 7, 5, 4), (4, 5, 1, 0), (2, 6, 4, 0), (7, 3, 1, 5)])
_uv = me_cube_121.uv_layers.new(name='UVMap')
_uv.uv.foreach_set('vector', [0.375, 0.0, 0.625, 0.0, 0.625, 0.25, 0.375, 0.25, 0.375, 0.25, 0.625, 0.25, 0.625, 0.5, 0.375, 0.5, 0.375, 0.5, 0.625, 0.5, 0.625, 0.75, 0.375, 0.75, 0.375, 0.75, 0.625, 0.75, 0.625, 1.0, 0.375, 1.0, 0.125, 0.5, 0.375, 0.5, 0.375, 0.75, 0.125, 0.75, 0.625, 0.5, 0.875, 0.5, 0.875, 0.75, 0.625, 0.75])
me_cube_121.use_remesh_preserve_volume = False
me_cube_121.use_remesh_preserve_attributes = False
me_cube_121.use_mirror_vertex_groups = False
me_cube_121.update()
me_cube_122 = bpy.data.meshes.new('Cube.122')
me_cube_122.from_pydata([(5.369, 0.5414, 0.05261), (5.369, 0.5414, 0.1526), (5.419, 0.5414, 0.05261), (5.419, 0.5414, 0.1526), (5.369, -0.5486, 0.05261), (5.369, -0.5486, 0.1526), (5.419, -0.5486, 0.05261), (5.419, -0.5486, 0.1526)], [], [(0, 1, 3, 2), (2, 3, 7, 6), (6, 7, 5, 4), (4, 5, 1, 0), (2, 6, 4, 0), (7, 3, 1, 5)])
_uv = me_cube_122.uv_layers.new(name='UVMap')
_uv.uv.foreach_set('vector', [0.375, 0.0, 0.625, 0.0, 0.625, 0.25, 0.375, 0.25, 0.375, 0.25, 0.625, 0.25, 0.625, 0.5, 0.375, 0.5, 0.375, 0.5, 0.625, 0.5, 0.625, 0.75, 0.375, 0.75, 0.375, 0.75, 0.625, 0.75, 0.625, 1.0, 0.375, 1.0, 0.125, 0.5, 0.375, 0.5, 0.375, 0.75, 0.125, 0.75, 0.625, 0.5, 0.875, 0.5, 0.875, 0.75, 0.625, 0.75])
me_cube_122.use_remesh_preserve_volume = False
me_cube_122.use_remesh_preserve_attributes = False
me_cube_122.use_mirror_vertex_groups = False
me_cube_122.update()
me_cube_123 = bpy.data.meshes.new('Cube.123')
me_cube_123.from_pydata([(3.37, -0.5506, 0.05261), (3.37, -0.5506, 0.1526), (3.37, -0.5006, 0.05261), (3.37, -0.5006, 0.1526), (5.37, -0.5506, 0.05261), (5.37, -0.5506, 0.1526), (5.37, -0.5006, 0.05261), (5.37, -0.5006, 0.1526)], [], [(0, 1, 3, 2), (2, 3, 7, 6), (6, 7, 5, 4), (4, 5, 1, 0), (2, 6, 4, 0), (7, 3, 1, 5)])
_uv = me_cube_123.uv_layers.new(name='UVMap')
_uv.uv.foreach_set('vector', [0.375, 0.0, 0.625, 0.0, 0.625, 0.25, 0.375, 0.25, 0.375, 0.25, 0.625, 0.25, 0.625, 0.5, 0.375, 0.5, 0.375, 0.5, 0.625, 0.5, 0.625, 0.75, 0.375, 0.75, 0.375, 0.75, 0.625, 0.75, 0.625, 1.0, 0.375, 1.0, 0.125, 0.5, 0.375, 0.5, 0.375, 0.75, 0.125, 0.75, 0.625, 0.5, 0.875, 0.5, 0.875, 0.75, 0.625, 0.75])
me_cube_123.use_remesh_preserve_volume = False
me_cube_123.use_remesh_preserve_attributes = False
me_cube_123.use_mirror_vertex_groups = False
me_cube_123.update()
me_cube_124 = bpy.data.meshes.new('Cube.124')
me_cube_124.from_pydata([(3.324, 0.5474, 0.05261), (3.324, 0.5474, 0.1526), (3.374, 0.5474, 0.05261), (3.374, 0.5474, 0.1526), (3.324, -0.5426, 0.05261), (3.324, -0.5426, 0.1526), (3.374, -0.5426, 0.05261), (3.374, -0.5426, 0.1526)], [], [(0, 1, 3, 2), (2, 3, 7, 6), (6, 7, 5, 4), (4, 5, 1, 0), (2, 6, 4, 0), (7, 3, 1, 5)])
_uv = me_cube_124.uv_layers.new(name='UVMap')
_uv.uv.foreach_set('vector', [0.375, 0.0, 0.625, 0.0, 0.625, 0.25, 0.375, 0.25, 0.375, 0.25, 0.625, 0.25, 0.625, 0.5, 0.375, 0.5, 0.375, 0.5, 0.625, 0.5, 0.625, 0.75, 0.375, 0.75, 0.375, 0.75, 0.625, 0.75, 0.625, 1.0, 0.375, 1.0, 0.125, 0.5, 0.375, 0.5, 0.375, 0.75, 0.125, 0.75, 0.625, 0.5, 0.875, 0.5, 0.875, 0.75, 0.625, 0.75])
me_cube_124.use_remesh_preserve_volume = False
me_cube_124.use_remesh_preserve_attributes = False
me_cube_124.use_mirror_vertex_groups = False
me_cube_124.update()
me_cube_125 = bpy.data.meshes.new('Cube.125')
me_cube_125.from_pydata([(3.37, 0.4963, 0.05261), (3.37, 0.4963, 0.1526), (3.37, 0.5463, 0.05261), (3.37, 0.5463, 0.1526), (5.37, 0.4963, 0.05261), (5.37, 0.4963, 0.1526), (5.37, 0.5463, 0.05261), (5.37, 0.5463, 0.1526)], [], [(0, 1, 3, 2), (2, 3, 7, 6), (6, 7, 5, 4), (4, 5, 1, 0), (2, 6, 4, 0), (7, 3, 1, 5)])
_uv = me_cube_125.uv_layers.new(name='UVMap')
_uv.uv.foreach_set('vector', [0.375, 0.0, 0.625, 0.0, 0.625, 0.25, 0.375, 0.25, 0.375, 0.25, 0.625, 0.25, 0.625, 0.5, 0.375, 0.5, 0.375, 0.5, 0.625, 0.5, 0.625, 0.75, 0.375, 0.75, 0.375, 0.75, 0.625, 0.75, 0.625, 1.0, 0.375, 1.0, 0.125, 0.5, 0.375, 0.5, 0.375, 0.75, 0.125, 0.75, 0.625, 0.5, 0.875, 0.5, 0.875, 0.75, 0.625, 0.75])
me_cube_125.use_remesh_preserve_volume = False
me_cube_125.use_remesh_preserve_attributes = False
me_cube_125.use_mirror_vertex_groups = False
me_cube_125.update()
me_cube_126 = bpy.data.meshes.new('Cube.126')
me_cube_126.from_pydata([(5.369, 0.5414, 1.447), (5.369, 0.5414, 1.547), (5.419, 0.5414, 1.447), (5.419, 0.5414, 1.547), (5.369, -0.5486, 1.447), (5.369, -0.5486, 1.547), (5.419, -0.5486, 1.447), (5.419, -0.5486, 1.547)], [], [(0, 1, 3, 2), (2, 3, 7, 6), (6, 7, 5, 4), (4, 5, 1, 0), (2, 6, 4, 0), (7, 3, 1, 5)])
_uv = me_cube_126.uv_layers.new(name='UVMap')
_uv.uv.foreach_set('vector', [0.375, 0.0, 0.625, 0.0, 0.625, 0.25, 0.375, 0.25, 0.375, 0.25, 0.625, 0.25, 0.625, 0.5, 0.375, 0.5, 0.375, 0.5, 0.625, 0.5, 0.625, 0.75, 0.375, 0.75, 0.375, 0.75, 0.625, 0.75, 0.625, 1.0, 0.375, 1.0, 0.125, 0.5, 0.375, 0.5, 0.375, 0.75, 0.125, 0.75, 0.625, 0.5, 0.875, 0.5, 0.875, 0.75, 0.625, 0.75])
me_cube_126.use_remesh_preserve_volume = False
me_cube_126.use_remesh_preserve_attributes = False
me_cube_126.use_mirror_vertex_groups = False
me_cube_126.update()
me_cube_127 = bpy.data.meshes.new('Cube.127')
me_cube_127.from_pydata([(3.37, -0.5506, 1.447), (3.37, -0.5506, 1.547), (3.37, -0.5006, 1.447), (3.37, -0.5006, 1.547), (5.37, -0.5506, 1.447), (5.37, -0.5506, 1.547), (5.37, -0.5006, 1.447), (5.37, -0.5006, 1.547)], [], [(0, 1, 3, 2), (2, 3, 7, 6), (6, 7, 5, 4), (4, 5, 1, 0), (2, 6, 4, 0), (7, 3, 1, 5)])
_uv = me_cube_127.uv_layers.new(name='UVMap')
_uv.uv.foreach_set('vector', [0.375, 0.0, 0.625, 0.0, 0.625, 0.25, 0.375, 0.25, 0.375, 0.25, 0.625, 0.25, 0.625, 0.5, 0.375, 0.5, 0.375, 0.5, 0.625, 0.5, 0.625, 0.75, 0.375, 0.75, 0.375, 0.75, 0.625, 0.75, 0.625, 1.0, 0.375, 1.0, 0.125, 0.5, 0.375, 0.5, 0.375, 0.75, 0.125, 0.75, 0.625, 0.5, 0.875, 0.5, 0.875, 0.75, 0.625, 0.75])
me_cube_127.use_remesh_preserve_volume = False
me_cube_127.use_remesh_preserve_attributes = False
me_cube_127.use_mirror_vertex_groups = False
me_cube_127.update()
me_cube_128 = bpy.data.meshes.new('Cube.128')
me_cube_128.from_pydata([(3.324, 0.5474, 1.447), (3.324, 0.5474, 1.547), (3.374, 0.5474, 1.447), (3.374, 0.5474, 1.547), (3.324, -0.5426, 1.447), (3.324, -0.5426, 1.547), (3.374, -0.5426, 1.447), (3.374, -0.5426, 1.547)], [], [(0, 1, 3, 2), (2, 3, 7, 6), (6, 7, 5, 4), (4, 5, 1, 0), (2, 6, 4, 0), (7, 3, 1, 5)])
_uv = me_cube_128.uv_layers.new(name='UVMap')
_uv.uv.foreach_set('vector', [0.375, 0.0, 0.625, 0.0, 0.625, 0.25, 0.375, 0.25, 0.375, 0.25, 0.625, 0.25, 0.625, 0.5, 0.375, 0.5, 0.375, 0.5, 0.625, 0.5, 0.625, 0.75, 0.375, 0.75, 0.375, 0.75, 0.625, 0.75, 0.625, 1.0, 0.375, 1.0, 0.125, 0.5, 0.375, 0.5, 0.375, 0.75, 0.125, 0.75, 0.625, 0.5, 0.875, 0.5, 0.875, 0.75, 0.625, 0.75])
me_cube_128.use_remesh_preserve_volume = False
me_cube_128.use_remesh_preserve_attributes = False
me_cube_128.use_mirror_vertex_groups = False
me_cube_128.update()
me_cube_129 = bpy.data.meshes.new('Cube.129')
me_cube_129.from_pydata([(3.37, 0.4963, 1.447), (3.37, 0.4963, 1.547), (3.37, 0.5463, 1.447), (3.37, 0.5463, 1.547), (5.37, 0.4963, 1.447), (5.37, 0.4963, 1.547), (5.37, 0.5463, 1.447), (5.37, 0.5463, 1.547)], [], [(0, 1, 3, 2), (2, 3, 7, 6), (6, 7, 5, 4), (4, 5, 1, 0), (2, 6, 4, 0), (7, 3, 1, 5)])
_uv = me_cube_129.uv_layers.new(name='UVMap')
_uv.uv.foreach_set('vector', [0.375, 0.0, 0.625, 0.0, 0.625, 0.25, 0.375, 0.25, 0.375, 0.25, 0.625, 0.25, 0.625, 0.5, 0.375, 0.5, 0.375, 0.5, 0.625, 0.5, 0.625, 0.75, 0.375, 0.75, 0.375, 0.75, 0.625, 0.75, 0.625, 1.0, 0.375, 1.0, 0.125, 0.5, 0.375, 0.5, 0.375, 0.75, 0.125, 0.75, 0.625, 0.5, 0.875, 0.5, 0.875, 0.75, 0.625, 0.75])
me_cube_129.use_remesh_preserve_volume = False
me_cube_129.use_remesh_preserve_attributes = False
me_cube_129.use_mirror_vertex_groups = False
me_cube_129.update()
me_cube_130 = bpy.data.meshes.new('Cube.130')
me_cube_130.from_pydata([(4.32, 0.4963, 1.447), (4.42, 0.4963, 1.447), (4.32, 0.5463, 1.447), (4.42, 0.5463, 1.447), (4.32, 0.4963, 0.1473), (4.42, 0.4963, 0.1473), (4.32, 0.5463, 0.1473), (4.42, 0.5463, 0.1473)], [], [(0, 1, 3, 2), (2, 3, 7, 6), (6, 7, 5, 4), (4, 5, 1, 0), (2, 6, 4, 0), (7, 3, 1, 5)])
_uv = me_cube_130.uv_layers.new(name='UVMap')
_uv.uv.foreach_set('vector', [0.375, 0.0, 0.625, 0.0, 0.625, 0.25, 0.375, 0.25, 0.375, 0.25, 0.625, 0.25, 0.625, 0.5, 0.375, 0.5, 0.375, 0.5, 0.625, 0.5, 0.625, 0.75, 0.375, 0.75, 0.375, 0.75, 0.625, 0.75, 0.625, 1.0, 0.375, 1.0, 0.125, 0.5, 0.375, 0.5, 0.375, 0.75, 0.125, 0.75, 0.625, 0.5, 0.875, 0.5, 0.875, 0.75, 0.625, 0.75])
me_cube_130.use_remesh_preserve_volume = False
me_cube_130.use_remesh_preserve_attributes = False
me_cube_130.use_mirror_vertex_groups = False
me_cube_130.update()
me_cube_131 = bpy.data.meshes.new('Cube.131')
me_cube_131.from_pydata([(5.313, 0.4963, 1.447), (5.413, 0.4963, 1.447), (5.313, 0.5463, 1.447), (5.413, 0.5463, 1.447), (5.313, 0.4963, 0.1473), (5.413, 0.4963, 0.1473), (5.313, 0.5463, 0.1473), (5.413, 0.5463, 0.1473)], [], [(0, 1, 3, 2), (2, 3, 7, 6), (6, 7, 5, 4), (4, 5, 1, 0), (2, 6, 4, 0), (7, 3, 1, 5)])
_uv = me_cube_131.uv_layers.new(name='UVMap')
_uv.uv.foreach_set('vector', [0.375, 0.0, 0.625, 0.0, 0.625, 0.25, 0.375, 0.25, 0.375, 0.25, 0.625, 0.25, 0.625, 0.5, 0.375, 0.5, 0.375, 0.5, 0.625, 0.5, 0.625, 0.75, 0.375, 0.75, 0.375, 0.75, 0.625, 0.75, 0.625, 1.0, 0.375, 1.0, 0.125, 0.5, 0.375, 0.5, 0.375, 0.75, 0.125, 0.75, 0.625, 0.5, 0.875, 0.5, 0.875, 0.75, 0.625, 0.75])
me_cube_131.use_remesh_preserve_volume = False
me_cube_131.use_remesh_preserve_attributes = False
me_cube_131.use_mirror_vertex_groups = False
me_cube_131.update()
me_cube_132 = bpy.data.meshes.new('Cube.132')
me_cube_132.from_pydata([(3.327, 0.4963, 1.447), (3.427, 0.4963, 1.447), (3.327, 0.5463, 1.447), (3.427, 0.5463, 1.447), (3.327, 0.4963, 0.1473), (3.427, 0.4963, 0.1473), (3.327, 0.5463, 0.1473), (3.427, 0.5463, 0.1473)], [], [(0, 1, 3, 2), (2, 3, 7, 6), (6, 7, 5, 4), (4, 5, 1, 0), (2, 6, 4, 0), (7, 3, 1, 5)])
_uv = me_cube_132.uv_layers.new(name='UVMap')
_uv.uv.foreach_set('vector', [0.375, 0.0, 0.625, 0.0, 0.625, 0.25, 0.375, 0.25, 0.375, 0.25, 0.625, 0.25, 0.625, 0.5, 0.375, 0.5, 0.375, 0.5, 0.625, 0.5, 0.625, 0.75, 0.375, 0.75, 0.375, 0.75, 0.625, 0.75, 0.625, 1.0, 0.375, 1.0, 0.125, 0.5, 0.375, 0.5, 0.375, 0.75, 0.125, 0.75, 0.625, 0.5, 0.875, 0.5, 0.875, 0.75, 0.625, 0.75])
me_cube_132.use_remesh_preserve_volume = False
me_cube_132.use_remesh_preserve_attributes = False
me_cube_132.use_mirror_vertex_groups = False
me_cube_132.update()
me_cube_133 = bpy.data.meshes.new('Cube.133')
me_cube_133.from_pydata([(4.32, -0.5447, 1.447), (4.42, -0.5447, 1.447), (4.32, -0.4947, 1.447), (4.42, -0.4947, 1.447), (4.32, -0.5447, 0.1473), (4.42, -0.5447, 0.1473), (4.32, -0.4947, 0.1473), (4.42, -0.4947, 0.1473)], [], [(0, 1, 3, 2), (2, 3, 7, 6), (6, 7, 5, 4), (4, 5, 1, 0), (2, 6, 4, 0), (7, 3, 1, 5)])
_uv = me_cube_133.uv_layers.new(name='UVMap')
_uv.uv.foreach_set('vector', [0.375, 0.0, 0.625, 0.0, 0.625, 0.25, 0.375, 0.25, 0.375, 0.25, 0.625, 0.25, 0.625, 0.5, 0.375, 0.5, 0.375, 0.5, 0.625, 0.5, 0.625, 0.75, 0.375, 0.75, 0.375, 0.75, 0.625, 0.75, 0.625, 1.0, 0.375, 1.0, 0.125, 0.5, 0.375, 0.5, 0.375, 0.75, 0.125, 0.75, 0.625, 0.5, 0.875, 0.5, 0.875, 0.75, 0.625, 0.75])
me_cube_133.use_remesh_preserve_volume = False
me_cube_133.use_remesh_preserve_attributes = False
me_cube_133.use_mirror_vertex_groups = False
me_cube_133.update()
me_cube_134 = bpy.data.meshes.new('Cube.134')
me_cube_134.from_pydata([(5.313, -0.5447, 1.447), (5.413, -0.5447, 1.447), (5.313, -0.4947, 1.447), (5.413, -0.4947, 1.447), (5.313, -0.5447, 0.1473), (5.413, -0.5447, 0.1473), (5.313, -0.4947, 0.1473), (5.413, -0.4947, 0.1473)], [], [(0, 1, 3, 2), (2, 3, 7, 6), (6, 7, 5, 4), (4, 5, 1, 0), (2, 6, 4, 0), (7, 3, 1, 5)])
_uv = me_cube_134.uv_layers.new(name='UVMap')
_uv.uv.foreach_set('vector', [0.375, 0.0, 0.625, 0.0, 0.625, 0.25, 0.375, 0.25, 0.375, 0.25, 0.625, 0.25, 0.625, 0.5, 0.375, 0.5, 0.375, 0.5, 0.625, 0.5, 0.625, 0.75, 0.375, 0.75, 0.375, 0.75, 0.625, 0.75, 0.625, 1.0, 0.375, 1.0, 0.125, 0.5, 0.375, 0.5, 0.375, 0.75, 0.125, 0.75, 0.625, 0.5, 0.875, 0.5, 0.875, 0.75, 0.625, 0.75])
me_cube_134.use_remesh_preserve_volume = False
me_cube_134.use_remesh_preserve_attributes = False
me_cube_134.use_mirror_vertex_groups = False
me_cube_134.update()
me_cube_135 = bpy.data.meshes.new('Cube.135')
me_cube_135.from_pydata([(3.327, -0.5447, 1.447), (3.427, -0.5447, 1.447), (3.327, -0.4947, 1.447), (3.427, -0.4947, 1.447), (3.327, -0.5447, 0.1473), (3.427, -0.5447, 0.1473), (3.327, -0.4947, 0.1473), (3.427, -0.4947, 0.1473)], [], [(0, 1, 3, 2), (2, 3, 7, 6), (6, 7, 5, 4), (4, 5, 1, 0), (2, 6, 4, 0), (7, 3, 1, 5)])
_uv = me_cube_135.uv_layers.new(name='UVMap')
_uv.uv.foreach_set('vector', [0.375, 0.0, 0.625, 0.0, 0.625, 0.25, 0.375, 0.25, 0.375, 0.25, 0.625, 0.25, 0.625, 0.5, 0.375, 0.5, 0.375, 0.5, 0.625, 0.5, 0.625, 0.75, 0.375, 0.75, 0.375, 0.75, 0.625, 0.75, 0.625, 1.0, 0.375, 1.0, 0.125, 0.5, 0.375, 0.5, 0.375, 0.75, 0.125, 0.75, 0.625, 0.5, 0.875, 0.5, 0.875, 0.75, 0.625, 0.75])
me_cube_135.use_remesh_preserve_volume = False
me_cube_135.use_remesh_preserve_attributes = False
me_cube_135.use_mirror_vertex_groups = False
me_cube_135.update()
me_cube_000 = bpy.data.meshes.new('Cube.000')
me_cube_000.from_pydata([(4.32, -0.5452, 0.003357), (4.42, -0.5452, 0.003357), (4.32, -0.5452, 0.05336), (4.42, -0.5452, 0.05336), (4.32, 0.5548, 0.003357), (4.42, 0.5548, 0.003357), (4.32, 0.5548, 0.05336), (4.42, 0.5548, 0.05336)], [], [(0, 1, 3, 2), (2, 3, 7, 6), (6, 7, 5, 4), (4, 5, 1, 0), (2, 6, 4, 0), (7, 3, 1, 5)])
_uv = me_cube_000.uv_layers.new(name='UVMap')
_uv.uv.foreach_set('vector', [0.375, 0.0, 0.625, 0.0, 0.625, 0.25, 0.375, 0.25, 0.375, 0.25, 0.625, 0.25, 0.625, 0.5, 0.375, 0.5, 0.375, 0.5, 0.625, 0.5, 0.625, 0.75, 0.375, 0.75, 0.375, 0.75, 0.625, 0.75, 0.625, 1.0, 0.375, 1.0, 0.125, 0.5, 0.375, 0.5, 0.375, 0.75, 0.125, 0.75, 0.625, 0.5, 0.875, 0.5, 0.875, 0.75, 0.625, 0.75])
me_cube_000.use_remesh_preserve_volume = False
me_cube_000.use_remesh_preserve_attributes = False
me_cube_000.use_mirror_vertex_groups = False
me_cube_000.update()
me_cube_041 = bpy.data.meshes.new('Cube.041')
me_cube_041.from_pydata([(3.393, -0.5452, 0.003357), (3.493, -0.5452, 0.003357), (3.393, -0.5452, 0.05336), (3.493, -0.5452, 0.05336), (3.393, 0.5548, 0.003357), (3.493, 0.5548, 0.003357), (3.393, 0.5548, 0.05336), (3.493, 0.5548, 0.05336)], [], [(0, 1, 3, 2), (2, 3, 7, 6), (6, 7, 5, 4), (4, 5, 1, 0), (2, 6, 4, 0), (7, 3, 1, 5)])
_uv = me_cube_041.uv_layers.new(name='UVMap')
_uv.uv.foreach_set('vector', [0.375, 0.0, 0.625, 0.0, 0.625, 0.25, 0.375, 0.25, 0.375, 0.25, 0.625, 0.25, 0.625, 0.5, 0.375, 0.5, 0.375, 0.5, 0.625, 0.5, 0.625, 0.75, 0.375, 0.75, 0.375, 0.75, 0.625, 0.75, 0.625, 1.0, 0.375, 1.0, 0.125, 0.5, 0.375, 0.5, 0.375, 0.75, 0.125, 0.75, 0.625, 0.5, 0.875, 0.5, 0.875, 0.75, 0.625, 0.75])
me_cube_041.use_remesh_preserve_volume = False
me_cube_041.use_remesh_preserve_attributes = False
me_cube_041.use_mirror_vertex_groups = False
me_cube_041.update()
me_cube_136 = bpy.data.meshes.new('Cube.136')
me_cube_136.from_pydata([(5.259, -0.5452, 0.003357), (5.359, -0.5452, 0.003357), (5.259, -0.5452, 0.05336), (5.359, -0.5452, 0.05336), (5.259, 0.5548, 0.003357), (5.359, 0.5548, 0.003357), (5.259, 0.5548, 0.05336), (5.359, 0.5548, 0.05336)], [], [(0, 1, 3, 2), (2, 3, 7, 6), (6, 7, 5, 4), (4, 5, 1, 0), (2, 6, 4, 0), (7, 3, 1, 5)])
_uv = me_cube_136.uv_layers.new(name='UVMap')
_uv.uv.foreach_set('vector', [0.375, 0.0, 0.625, 0.0, 0.625, 0.25, 0.375, 0.25, 0.375, 0.25, 0.625, 0.25, 0.625, 0.5, 0.375, 0.5, 0.375, 0.5, 0.625, 0.5, 0.625, 0.75, 0.375, 0.75, 0.375, 0.75, 0.625, 0.75, 0.625, 1.0, 0.375, 1.0, 0.125, 0.5, 0.375, 0.5, 0.375, 0.75, 0.125, 0.75, 0.625, 0.5, 0.875, 0.5, 0.875, 0.75, 0.625, 0.75])
me_cube_136.use_remesh_preserve_volume = False
me_cube_136.use_remesh_preserve_attributes = False
me_cube_136.use_mirror_vertex_groups = False
me_cube_136.update()

# ---- objects
ob_cube_001 = bpy.data.objects.new('Cube.001', me_cube_001)
ob_cube_002 = bpy.data.objects.new('Cube.002', me_cube_002)
ob_cube_003 = bpy.data.objects.new('Cube.003', me_cube_003)
ob_cube_004 = bpy.data.objects.new('Cube.004', me_cube_004)
ob_cube_005 = bpy.data.objects.new('Cube.005', me_cube_005)
ob_cube_006 = bpy.data.objects.new('Cube.006', me_cube_006)
ob_cube_007 = bpy.data.objects.new('Cube.007', me_cube_007)
ob_cube_008 = bpy.data.objects.new('Cube.008', me_cube_008)
ob_cube_009 = bpy.data.objects.new('Cube.009', me_cube_009)
ob_cube_010 = bpy.data.objects.new('Cube.010', me_cube_010)
ob_cube_011 = bpy.data.objects.new('Cube.011', me_cube_011)
ob_cube_012 = bpy.data.objects.new('Cube.012', me_cube_012)
ob_cube_013 = bpy.data.objects.new('Cube.013', me_cube_013)
ob_cube_014 = bpy.data.objects.new('Cube.014', me_cube_014)
ob_cube_015 = bpy.data.objects.new('Cube.015', me_cube_015)
ob_cube_016 = bpy.data.objects.new('Cube.016', me_cube_016)
ob_cube_000 = bpy.data.objects.new('Cube.000', me_cube_017)
ob_cube_017 = bpy.data.objects.new('Cube.017', me_cube_018)
ob_cube_018 = bpy.data.objects.new('Cube.018', me_cube_019)
ob_cube_019 = bpy.data.objects.new('Cube.019', me_cube_020)
ob_cube_020 = bpy.data.objects.new('Cube.020', me_cube_021)
ob_cube_021 = bpy.data.objects.new('Cube.021', me_cube_022)
ob_cube_022 = bpy.data.objects.new('Cube.022', me_cube_023)
ob_cube_023 = bpy.data.objects.new('Cube.023', me_cube_024)
ob_cube_024 = bpy.data.objects.new('Cube.024', me_cube_025)
ob_cube_025 = bpy.data.objects.new('Cube.025', me_cube_026)
ob_cube_026 = bpy.data.objects.new('Cube.026', me_cube_027)
ob_cube_027 = bpy.data.objects.new('Cube.027', me_cube_028)
ob_cube_028 = bpy.data.objects.new('Cube.028', me_cube_029)
ob_cube_029 = bpy.data.objects.new('Cube.029', me_cube_030)
ob_cube_030 = bpy.data.objects.new('Cube.030', me_cube_031)
ob_cube_031 = bpy.data.objects.new('Cube.031', me_cube_032)
ob_cube_032 = bpy.data.objects.new('Cube.032', me_cube_033)
ob_cube_033 = bpy.data.objects.new('Cube.033', me_cube_034)
ob_cube_034 = bpy.data.objects.new('Cube.034', me_cube_035)
ob_cube_035 = bpy.data.objects.new('Cube.035', me_cube_036)
ob_cube_036 = bpy.data.objects.new('Cube.036', me_cube_037)
ob_cube_037 = bpy.data.objects.new('Cube.037', me_cube_038)
ob_cube_038 = bpy.data.objects.new('Cube.038', me_cube_039)
ob_cube_039 = bpy.data.objects.new('Cube.039', me_cube_040)
ob_cube = bpy.data.objects.new('Cube', me_cube_042)
ob_cube_040 = bpy.data.objects.new('Cube.040', me_cube_043)
ob_cube_041 = bpy.data.objects.new('Cube.041', me_cube_044)
ob_cube_042 = bpy.data.objects.new('Cube.042', me_cube_045)
ob_cube_043 = bpy.data.objects.new('Cube.043', me_cube_046)
ob_cube_044 = bpy.data.objects.new('Cube.044', me_cube_047)
ob_cube_045 = bpy.data.objects.new('Cube.045', me_cube_048)
ob_cube_046 = bpy.data.objects.new('Cube.046', me_cube_049)
ob_cube_047 = bpy.data.objects.new('Cube.047', me_cube_050)
ob_cube_048 = bpy.data.objects.new('Cube.048', me_cube_051)
ob_cube_049 = bpy.data.objects.new('Cube.049', me_cube_052)
ob_cube_050 = bpy.data.objects.new('Cube.050', me_cube_053)
ob_cube_051 = bpy.data.objects.new('Cube.051', me_cube)
ob_cube_117 = bpy.data.objects.new('Cube.117', me_cube_121)
ob_cube_118 = bpy.data.objects.new('Cube.118', me_cube_122)
ob_cube_119 = bpy.data.objects.new('Cube.119', me_cube_123)
ob_cube_120 = bpy.data.objects.new('Cube.120', me_cube_124)
ob_cube_121 = bpy.data.objects.new('Cube.121', me_cube_125)
ob_cube_122 = bpy.data.objects.new('Cube.122', me_cube_126)
ob_cube_123 = bpy.data.objects.new('Cube.123', me_cube_127)
ob_cube_124 = bpy.data.objects.new('Cube.124', me_cube_128)
ob_cube_125 = bpy.data.objects.new('Cube.125', me_cube_129)
ob_cube_126 = bpy.data.objects.new('Cube.126', me_cube_130)
ob_cube_127 = bpy.data.objects.new('Cube.127', me_cube_131)
ob_cube_128 = bpy.data.objects.new('Cube.128', me_cube_132)
ob_cube_129 = bpy.data.objects.new('Cube.129', me_cube_133)
ob_cube_130 = bpy.data.objects.new('Cube.130', me_cube_134)
ob_cube_131 = bpy.data.objects.new('Cube.131', me_cube_135)
ob_cube_132 = bpy.data.objects.new('Cube.132', me_cube_000)
ob_cube_133 = bpy.data.objects.new('Cube.133', me_cube_041)
ob_cube_134 = bpy.data.objects.new('Cube.134', me_cube_136)

# ---- transforms, parenting, visibility, modifiers, constraints
ob_cube_001.location = (0.0, 0.0, 0.0)
ob_cube_001.lineart.crease_threshold = 0.0
ob_cube_002.location = (0.0, 0.0, 0.0)
ob_cube_002.lineart.crease_threshold = 0.0
ob_cube_003.location = (0.0, 0.0, 0.0)
ob_cube_003.lineart.crease_threshold = 0.0
ob_cube_004.location = (0.0, 0.0, 0.0)
ob_cube_004.lineart.crease_threshold = 0.0
ob_cube_005.location = (0.0, 0.0, 0.0)
ob_cube_005.lineart.crease_threshold = 0.0
ob_cube_006.location = (0.0, 0.0, 0.0)
ob_cube_006.lineart.crease_threshold = 0.0
ob_cube_007.location = (0.0, 0.0, 0.0)
ob_cube_007.lineart.crease_threshold = 0.0
ob_cube_008.location = (0.0, 0.0, 0.0)
ob_cube_008.lineart.crease_threshold = 0.0
ob_cube_009.location = (0.0, 0.0, 0.0)
ob_cube_009.lineart.crease_threshold = 0.0
ob_cube_010.location = (0.0, 0.0, 0.0)
ob_cube_010.lineart.crease_threshold = 0.0
ob_cube_011.location = (0.0, 0.0, 0.0)
ob_cube_011.lineart.crease_threshold = 0.0
ob_cube_012.location = (0.0, 0.0, 0.0)
ob_cube_012.lineart.crease_threshold = 0.0
ob_cube_013.location = (0.0, 0.0, 0.0)
ob_cube_013.lineart.crease_threshold = 0.0
ob_cube_014.location = (0.0, 0.0, 0.0)
ob_cube_014.lineart.crease_threshold = 0.0
ob_cube_015.location = (0.0, 0.0, 0.0)
ob_cube_015.lineart.crease_threshold = 0.0
ob_cube_016.location = (0.0, 0.0, 0.0)
ob_cube_016.lineart.crease_threshold = 0.0
ob_cube_000.location = (0.0, 0.0, 0.0)
ob_cube_000.lineart.crease_threshold = 0.0
ob_cube_017.location = (0.0, 0.0, 0.0)
ob_cube_017.lineart.crease_threshold = 0.0
ob_cube_018.location = (0.0, 0.0, 0.0)
ob_cube_018.lineart.crease_threshold = 0.0
ob_cube_019.location = (0.0, 0.0, 0.0)
ob_cube_019.lineart.crease_threshold = 0.0
ob_cube_020.location = (0.0, 0.0, 0.0)
ob_cube_020.lineart.crease_threshold = 0.0
ob_cube_021.location = (0.0, 0.0, 0.0)
ob_cube_021.lineart.crease_threshold = 0.0
ob_cube_022.location = (0.0, 0.0, 0.0)
ob_cube_022.lineart.crease_threshold = 0.0
ob_cube_023.location = (0.0, 0.0, 0.0)
ob_cube_023.lineart.crease_threshold = 0.0
ob_cube_024.location = (0.0, 0.0, 0.0)
ob_cube_024.lineart.crease_threshold = 0.0
ob_cube_025.location = (0.0, 0.0, 0.0)
ob_cube_025.lineart.crease_threshold = 0.0
ob_cube_026.location = (0.0, 0.0, 0.0)
ob_cube_026.lineart.crease_threshold = 0.0
ob_cube_027.location = (0.0, 0.0, 0.0)
ob_cube_027.lineart.crease_threshold = 0.0
ob_cube_028.location = (0.0, 0.0, 0.0)
ob_cube_028.lineart.crease_threshold = 0.0
ob_cube_029.location = (0.0, 0.0, 0.0)
ob_cube_029.lineart.crease_threshold = 0.0
ob_cube_030.location = (0.0, 0.0, 0.0)
ob_cube_030.lineart.crease_threshold = 0.0
ob_cube_031.location = (0.0, 0.0, 0.0)
ob_cube_031.lineart.crease_threshold = 0.0
ob_cube_032.location = (0.0, 0.0, 0.0)
ob_cube_032.lineart.crease_threshold = 0.0
ob_cube_033.location = (0.0, 0.0, 0.0)
ob_cube_033.lineart.crease_threshold = 0.0
ob_cube_034.location = (0.0, 0.0, 0.0)
ob_cube_034.lineart.crease_threshold = 0.0
ob_cube_035.location = (0.0, 0.0, 0.0)
ob_cube_035.lineart.crease_threshold = 0.0
ob_cube_036.location = (0.0, 0.0, 0.0)
ob_cube_036.lineart.crease_threshold = 0.0
ob_cube_037.location = (0.0, 0.0, 0.0)
ob_cube_037.lineart.crease_threshold = 0.0
ob_cube_038.location = (0.0, 0.0, 0.0)
ob_cube_038.lineart.crease_threshold = 0.0
ob_cube_039.location = (0.0, 0.0, 0.0)
ob_cube_039.lineart.crease_threshold = 0.0
ob_cube.location = (0.0, 0.0, 0.0)
ob_cube.lineart.crease_threshold = 0.0
ob_cube_040.location = (0.0, 0.0, 0.0)
ob_cube_040.lineart.crease_threshold = 0.0
ob_cube_041.location = (0.0, 0.0, 0.0)
ob_cube_041.lineart.crease_threshold = 0.0
ob_cube_042.location = (0.0, 0.0, 0.0)
ob_cube_042.lineart.crease_threshold = 0.0
ob_cube_043.location = (0.0, 0.0, 0.0)
ob_cube_043.lineart.crease_threshold = 0.0
ob_cube_044.location = (0.0, 0.0, 0.0)
ob_cube_044.lineart.crease_threshold = 0.0
ob_cube_045.location = (0.0, 0.0, 0.0)
ob_cube_045.lineart.crease_threshold = 0.0
ob_cube_046.location = (0.0, 0.0, 0.0)
ob_cube_046.lineart.crease_threshold = 0.0
ob_cube_047.location = (0.0, 0.0, 0.0)
ob_cube_047.lineart.crease_threshold = 0.0
ob_cube_048.location = (0.0, 0.0, 0.0)
ob_cube_048.lineart.crease_threshold = 0.0
ob_cube_049.location = (0.0, 0.0, 0.0)
ob_cube_049.lineart.crease_threshold = 0.0
ob_cube_050.location = (0.0, 0.0, 0.0)
ob_cube_050.lineart.crease_threshold = 0.0
ob_cube_051.location = (0.0, 0.0, 0.0)
ob_cube_051.lineart.crease_threshold = 0.0
ob_cube_117.location = (0.0, 0.0, 0.0)
ob_cube_117.lineart.crease_threshold = 0.0
ob_cube_118.location = (0.0, 0.0, 0.0)
ob_cube_118.lineart.crease_threshold = 0.0
ob_cube_119.location = (0.0, 0.0, 0.0)
ob_cube_119.lineart.crease_threshold = 0.0
ob_cube_120.location = (0.0, 0.0, 0.0)
ob_cube_120.lineart.crease_threshold = 0.0
ob_cube_121.location = (0.0, 0.0, 0.0)
ob_cube_121.lineart.crease_threshold = 0.0
ob_cube_122.location = (0.0, 0.0, 0.0)
ob_cube_122.lineart.crease_threshold = 0.0
ob_cube_123.location = (0.0, 0.0, 0.0)
ob_cube_123.lineart.crease_threshold = 0.0
ob_cube_124.location = (0.0, 0.0, 0.0)
ob_cube_124.lineart.crease_threshold = 0.0
ob_cube_125.location = (0.0, 0.0, 0.0)
ob_cube_125.lineart.crease_threshold = 0.0
ob_cube_126.location = (0.0, 0.0, 0.0)
ob_cube_126.lineart.crease_threshold = 0.0
ob_cube_127.location = (0.0, 0.0, 0.0)
ob_cube_127.lineart.crease_threshold = 0.0
ob_cube_128.location = (0.0, 0.0, 0.0)
ob_cube_128.lineart.crease_threshold = 0.0
ob_cube_129.location = (0.0, 0.0, 0.0)
ob_cube_129.lineart.crease_threshold = 0.0
ob_cube_130.location = (0.0, 0.0, 0.0)
ob_cube_130.lineart.crease_threshold = 0.0
ob_cube_131.location = (0.0, 0.0, 0.0)
ob_cube_131.lineart.crease_threshold = 0.0
ob_cube_132.location = (0.0, 0.0, 0.0)
ob_cube_132.lineart.crease_threshold = 0.0
ob_cube_133.location = (0.0, 0.0, 0.0)
ob_cube_133.lineart.crease_threshold = 0.0
ob_cube_134.location = (0.0, 0.0, 0.0)
ob_cube_134.lineart.crease_threshold = 0.0

# ---- collection membership
col_chest_long.objects.link(ob_cube_001)
col_chest_long.objects.link(ob_cube_002)
col_chest_long.objects.link(ob_cube_003)
col_chest_long.objects.link(ob_cube_004)
col_chest_long.objects.link(ob_cube_005)
col_chest_long.objects.link(ob_cube_006)
col_chest_long.objects.link(ob_cube_007)
col_chest_long.objects.link(ob_cube_008)
col_chest_long.objects.link(ob_cube_009)
col_chest_long.objects.link(ob_cube_010)
col_chest_long.objects.link(ob_cube_011)
col_chest_long.objects.link(ob_cube_012)
col_chest_long.objects.link(ob_cube_013)
col_chest_long.objects.link(ob_cube_014)
col_chest_long.objects.link(ob_cube_015)
col_chest_long.objects.link(ob_cube_016)
col_chest_long.objects.link(ob_cube_000)
col_chest_long.objects.link(ob_cube_017)
col_chest_long.objects.link(ob_cube_018)
col_chest_long.objects.link(ob_cube_019)
col_chest_long.objects.link(ob_cube_020)
col_chest_long.objects.link(ob_cube_021)
col_chest_long.objects.link(ob_cube_022)
col_chest_long.objects.link(ob_cube_023)
col_chest_long.objects.link(ob_cube_024)
col_chest_long.objects.link(ob_cube_025)
col_chest_long.objects.link(ob_cube_026)
col_chest_long.objects.link(ob_cube_027)
col_chest_long.objects.link(ob_cube_028)
col_chest_long.objects.link(ob_cube_029)
col_chest_long.objects.link(ob_cube_030)
col_chest_long.objects.link(ob_cube_031)
col_chest_long.objects.link(ob_cube_032)
col_chest_long.objects.link(ob_cube_033)
col_chest_long.objects.link(ob_cube_034)
col_chest_long.objects.link(ob_cube_035)
col_chest_long.objects.link(ob_cube_036)
col_chest_long.objects.link(ob_cube_037)
col_chest_long.objects.link(ob_cube_038)
col_chest_long.objects.link(ob_cube_039)
col_chest_square.objects.link(ob_cube)
col_chest_square.objects.link(ob_cube_040)
col_chest_square.objects.link(ob_cube_041)
col_chest_square.objects.link(ob_cube_042)
col_chest_square.objects.link(ob_cube_043)
col_chest_square.objects.link(ob_cube_044)
col_chest_square.objects.link(ob_cube_045)
col_chest_square.objects.link(ob_cube_046)
col_chest_square.objects.link(ob_cube_047)
col_chest_square.objects.link(ob_cube_048)
col_chest_square.objects.link(ob_cube_049)
col_chest_square.objects.link(ob_cube_050)
col_chest_square.objects.link(ob_cube_051)
col_chest_high.objects.link(ob_cube_117)
col_chest_high.objects.link(ob_cube_118)
col_chest_high.objects.link(ob_cube_119)
col_chest_high.objects.link(ob_cube_120)
col_chest_high.objects.link(ob_cube_121)
col_chest_high.objects.link(ob_cube_122)
col_chest_high.objects.link(ob_cube_123)
col_chest_high.objects.link(ob_cube_124)
col_chest_high.objects.link(ob_cube_125)
col_chest_high.objects.link(ob_cube_126)
col_chest_high.objects.link(ob_cube_127)
col_chest_high.objects.link(ob_cube_128)
col_chest_high.objects.link(ob_cube_129)
col_chest_high.objects.link(ob_cube_130)
col_chest_high.objects.link(ob_cube_131)
col_chest_high.objects.link(ob_cube_132)
col_chest_high.objects.link(ob_cube_133)
col_chest_high.objects.link(ob_cube_134)

# ---- scene / render settings (as saved in the file)
scene.frame_start = 1; scene.frame_end = 250; scene.frame_set(0)
scene.render.engine = 'BLENDER_EEVEE_NEXT'
scene.cycles.use_denoising = False
scene.cycles.samples = 128
scene.cycles.sampling_pattern = 'TABULATED_SOBOL'
scene.cycles.use_adaptive_sampling = False
scene.cycles.use_light_tree = False
scene.view_settings.view_transform = 'Filmic'
bpy.context.view_layer.update()

# ---- added for rendering (the .blend has no active camera and no usable light): camera, sun
cam_auto = bpy.data.cameras.new('AutoCamera')
cam_auto.lens = 50.0
cam_auto.sensor_width = 36.0
cam_auto.clip_end = 1000.0
ob_auto_camera = bpy.data.objects.new('AutoCamera', cam_auto)
scene.collection.objects.link(ob_auto_camera)
ob_auto_camera.location = (9.29782, -9.42824, 7.2592)
ob_auto_camera.rotation_euler = (1.09748, -7.21219e-08, 0.694738)
scene.camera = ob_auto_camera
light_auto_sun = bpy.data.lights.new('AutoSun', 'SUN')
light_auto_sun.energy = 3.0
light_auto_sun.angle = 0.0523599
ob_auto_sun = bpy.data.objects.new('AutoSun', light_auto_sun)
scene.collection.objects.link(ob_auto_sun)
ob_auto_sun.rotation_euler = (0.872665, 0.174533, 0.523599)
bpy.context.view_layer.update()
